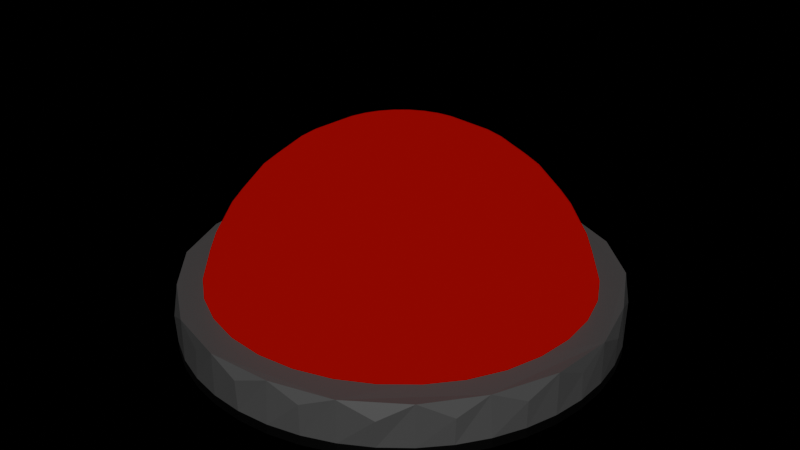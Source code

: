 # Source: LED.blend  (saved by Blender 4.3.32; exported with 4.5.12 LTS)
import bpy
from mathutils import Matrix  # noqa: F401  (used for matrix-valued properties, if any)

bpy.ops.wm.read_factory_settings(use_empty=True)
scene = bpy.context.scene
scene.name = 'Scene'

# ---- collections
col_collection = bpy.data.collections.new('Collection'); scene.collection.children.link(col_collection)

# ---- materials (node trees are filled in below, after node groups)
mat_material_001 = bpy.data.materials.new('Material.001')
mat_material_002 = bpy.data.materials.new('Material.002')
mat_luc = bpy.data.materials.new('luc')

# ---- material node trees
mat_material_001.use_nodes = True; mat_material_001.node_tree.nodes.clear()
_N = mat_material_001.node_tree.nodes; _L = mat_material_001.node_tree.links
n0 = _N.new('ShaderNodeBsdfPrincipled'); n0.name = 'Principled BSDF'; n0.location = (10, 300)
n0.inputs[0].default_value = (0.07651, 0.07651, 0.07651, 1.0)
n1 = _N.new('ShaderNodeOutputMaterial'); n1.name = 'Material Output'; n1.location = (300, 300)
_L.new(n0.outputs[0], n1.inputs[0])
n1.is_active_output = True
mat_material_002.use_nodes = True; mat_material_002.node_tree.nodes.clear()
_N = mat_material_002.node_tree.nodes; _L = mat_material_002.node_tree.links
n0 = _N.new('ShaderNodeBsdfPrincipled'); n0.name = 'Principled BSDF'; n0.location = (10, 300)
n0.inputs[0].default_value = (0.0, 0.0, 0.0, 1.0)
n1 = _N.new('ShaderNodeOutputMaterial'); n1.name = 'Material Output'; n1.location = (300, 300)
_L.new(n0.outputs[0], n1.inputs[0])
n1.is_active_output = True
mat_luc.use_nodes = True; mat_luc.node_tree.nodes.clear()
_N = mat_luc.node_tree.nodes; _L = mat_luc.node_tree.links
n0 = _N.new('ShaderNodeOutputMaterial'); n0.name = 'Material Output'; n0.location = (300, 300)
n1 = _N.new('ShaderNodeEmission'); n1.name = 'Emission'; n1.location = (10, 300)
n1.inputs[0].default_value = (1.0, 0.0, 0.002773, 0.9)
n1.inputs[1].default_value = 0.3
_L.new(n1.outputs[0], n0.inputs[0])
n0.is_active_output = True

# ---- world
world_world = bpy.data.worlds.new('World'); scene.world = world_world
world_world.use_nodes = True; world_world.node_tree.nodes.clear()
_N = world_world.node_tree.nodes; _L = world_world.node_tree.links
n0 = _N.new('ShaderNodeOutputWorld'); n0.name = 'World Output'; n0.location = (300, 300)
n1 = _N.new('ShaderNodeBackground'); n1.name = 'Background'; n1.location = (10, 300)
n1.inputs[0].default_value = (0.0, 0.0, 0.0, 1.0)
_L.new(n1.outputs[0], n0.inputs[0])
n0.is_active_output = True
world_world.color = (0.05088, 0.05088, 0.05088)
world_world.sun_shadow_jitter_overblur = 0.0

# ---- meshes
me_circle_004 = bpy.data.meshes.new('Circle.004')
me_circle_004.from_pydata([(-0.149, -0.9888, 0.0), (-0.2948, -0.9556, 0.0), (-0.4339, -0.901, 0.0), (-0.5633, -0.8262, 0.0), (-0.6802, -0.7331, 0.0), (-0.7818, -0.6235, 0.0), (-0.866, -0.5, 0.0), (-0.9309, -0.3653, 0.0), (-0.9749, -0.2225, 0.0), (-0.9972, -0.07473, 0.0), (-0.9972, 0.07473, 0.0), (-0.9749, 0.2225, 0.0), (-0.9309, 0.3653, 0.0), (-0.866, 0.5, 0.0), (-0.7818, 0.6235, 0.0), (-0.6802, 0.7331, 0.0), (-0.5633, 0.8262, 0.0), (-0.4339, 0.901, 0.0), (-0.2948, 0.9556, 0.0), (-0.149, 0.9888, 0.0), (0.0, 1.0, 0.0), (0.149, 0.9888, 0.0), (0.2948, 0.9556, 0.0), (0.4339, 0.901, 0.0), (0.5633, 0.8262, 0.0), (0.6802, 0.7331, 0.0), (0.7818, 0.6235, 0.0), (0.866, 0.5, 0.0), (0.9309, 0.3653, 0.0), (0.9749, 0.2225, 0.0), (0.9972, 0.07473, 0.0), (0.9972, -0.07473, 0.0), (0.9749, -0.2225, 0.0), (0.9309, -0.3653, 0.0), (0.866, -0.5, 0.0), (0.7818, -0.6235, 0.0), (0.6802, -0.7331, 0.0), (0.5633, -0.8262, 0.0), (0.4339, -0.901, 0.0), (0.2948, -0.9556, 0.0), (0.149, -0.9888, 0.0), (0.0, -1.0, 0.0), (-0.149, -0.9888, 0.2), (-0.2926, -0.9486, 0.1344), (-0.4339, -0.901, 0.2), (-0.5673, -0.8308, 0.1323), (-0.672, -0.7219, 0.1989), (-0.7888, -0.6272, 0.1305), (-0.866, -0.5, 0.2), (-0.9242, -0.3627, 0.1355), (-0.9749, -0.2225, 0.2), (-1.005, -0.07574, 0.1402), (-0.9943, 0.0713, 0.2024), (-0.9804, 0.2237, 0.133), (-0.9309, 0.3653, 0.2), (-0.8598, 0.4964, 0.1352), (-0.7818, 0.6235, 0.2), (-0.6837, 0.7424, 0.1552), (-0.5601, 0.8306, 0.1979), (-0.4348, 0.9033, 0.147), (-0.2948, 0.9556, 0.2), (-0.1436, 0.9986, 0.1495), (0.0, 1.0, 0.2), (0.1507, 0.9962, 0.1443), (0.2977, 0.9522, 0.1972), (0.4371, 0.9088, 0.138), (0.5633, 0.8262, 0.2), (0.6751, 0.7276, 0.1338), (0.7817, 0.6234, 0.1989), (0.868, 0.5027, 0.1356), (0.9208, 0.3593, 0.1956), (0.9785, 0.226, 0.1323), (0.997, 0.07472, 0.1985), (0.9927, -0.0733, 0.1264), (0.9749, -0.2225, 0.2), (0.9341, -0.367, 0.128), (0.8529, -0.5011, 0.1954), (0.7866, -0.6251, 0.1248), (0.6802, -0.7331, 0.2), (0.5721, -0.8367, 0.1297), (0.4339, -0.901, 0.2), (0.2962, -0.9595, 0.1452), (0.1485, -0.9763, 0.1986), (-0.001188, -1.006, 0.1472), (-0.149, -0.9888, -0.04638), (-0.2948, -0.9556, -0.04638), (-0.4339, -0.901, -0.04638), (-0.5633, -0.8262, -0.04638), (-0.6802, -0.7331, -0.04638), (-0.7818, -0.6235, -0.04638), (-0.866, -0.5, -0.04638), (-0.9309, -0.3653, -0.04638), (-0.9749, -0.2225, -0.04638), (-0.9972, -0.07473, -0.04638), (-0.9972, 0.07473, -0.04638), (-0.9749, 0.2225, -0.04638), (-0.9309, 0.3653, -0.04638), (-0.866, 0.5, -0.04638), (-0.7818, 0.6235, -0.04638), (-0.6802, 0.7331, -0.04638), (-0.5633, 0.8262, -0.04638), (-0.4339, 0.901, -0.04638), (-0.2948, 0.9556, -0.04638), (-0.149, 0.9888, -0.04638), (0.0, 1.0, -0.04638), (0.149, 0.9888, -0.04638), (0.2948, 0.9556, -0.04638), (0.4339, 0.901, -0.04638), (0.5633, 0.8262, -0.04638), (0.6802, 0.7331, -0.04638), (0.7818, 0.6235, -0.04638), (0.866, 0.5, -0.04638), (0.9309, 0.3653, -0.04638), (0.9749, 0.2225, -0.04638), (0.9972, 0.07473, -0.04638), (0.9972, -0.07473, -0.04638), (0.9749, -0.2225, -0.04638), (0.9309, -0.3653, -0.04638), (0.866, -0.5, -0.04638), (0.7818, -0.6235, -0.04638), (0.6802, -0.7331, -0.04638), (0.5633, -0.8262, -0.04638), (0.4339, -0.901, -0.04638), (0.2948, -0.9556, -0.04638), (0.149, -0.9888, -0.04638), (0.0, -1.0, -0.04638)], [], [(21, 22, 106, 105), (83, 82, 81, 80, 79, 78, 77, 76, 75, 74, 73, 72, 71, 70, 69, 68, 67, 66, 65, 64, 63, 62, 61, 60, 59, 58, 57, 56, 55, 54, 53, 52, 51, 50, 49, 48, 47, 46, 45, 44, 43, 42), (38, 37, 79, 80), (25, 24, 66, 67), (10, 9, 51, 52), (11, 10, 52, 53), (39, 38, 80, 81), (26, 25, 67, 68), (21, 20, 62, 63), (12, 11, 53, 54), (40, 39, 81, 82), (27, 26, 68, 69), (13, 12, 54, 55), (41, 40, 82, 83), (28, 27, 69, 70), (14, 13, 55, 56), (0, 41, 83, 42), (29, 28, 70, 71), (15, 14, 56, 57), (1, 0, 42, 43), (30, 29, 71, 72), (16, 15, 57, 58), (2, 1, 43, 44), (31, 30, 72, 73), (17, 16, 58, 59), (3, 2, 44, 45), (32, 31, 73, 74), (18, 17, 59, 60), (4, 3, 45, 46), (33, 32, 74, 75), (19, 18, 60, 61), (5, 4, 46, 47), (34, 33, 75, 76), (20, 19, 61, 62), (6, 5, 47, 48), (35, 34, 76, 77), (22, 21, 63, 64), (7, 6, 48, 49), (36, 35, 77, 78), (23, 22, 64, 65), (8, 7, 49, 50), (37, 36, 78, 79), (24, 23, 65, 66), (9, 8, 50, 51), (125, 84, 85, 86, 87, 88, 89, 90, 91, 92, 93, 94, 95, 96, 97, 98, 99, 100, 101, 102, 103, 104, 105, 106, 107, 108, 109, 110, 111, 112, 113, 114, 115, 116, 117, 118, 119, 120, 121, 122, 123, 124), (6, 7, 91, 90), (35, 36, 120, 119), (22, 23, 107, 106), (7, 8, 92, 91), (36, 37, 121, 120), (23, 24, 108, 107), (8, 9, 93, 92), (37, 38, 122, 121), (24, 25, 109, 108), (9, 10, 94, 93), (10, 11, 95, 94), (38, 39, 123, 122), (25, 26, 110, 109), (20, 21, 105, 104), (11, 12, 96, 95), (39, 40, 124, 123), (26, 27, 111, 110), (12, 13, 97, 96), (40, 41, 125, 124), (27, 28, 112, 111), (13, 14, 98, 97), (41, 0, 84, 125), (28, 29, 113, 112), (14, 15, 99, 98), (0, 1, 85, 84), (29, 30, 114, 113), (15, 16, 100, 99), (1, 2, 86, 85), (30, 31, 115, 114), (16, 17, 101, 100), (2, 3, 87, 86), (31, 32, 116, 115), (17, 18, 102, 101), (3, 4, 88, 87), (32, 33, 117, 116), (18, 19, 103, 102), (4, 5, 89, 88), (33, 34, 118, 117), (19, 20, 104, 103), (5, 6, 90, 89), (34, 35, 119, 118)])
me_circle_004.polygons.foreach_set('material_index', [1, 0, 0, 0, 0, 0, 0, 0, 0, 0, 0, 0, 0, 0, 0, 0, 0, 0, 0, 0, 0, 0, 0, 0, 0, 0, 0, 0, 0, 0, 0, 0, 0, 0, 0, 0, 0, 0, 0, 0, 0, 0, 0, 0, 1, 1, 1, 1, 1, 1, 1, 1, 1, 1, 1, 1, 1, 1, 1, 1, 1, 1, 1, 1, 1, 1, 1, 1, 1, 1, 1, 1, 1, 1, 1, 1, 1, 1, 1, 1, 1, 1, 1, 1, 1, 1])
_uv = me_circle_004.uv_layers.new(name='UVMap')
_uv.uv.foreach_set('vector', [0.5745, 0.9944, 0.6474, 0.9778, 0.6474, 0.9778, 0.5745, 0.9944, 0.5, 0.0, 0.5745, 0.005585, 0.6474, 0.02221, 0.7169, 0.04952, 0.7817, 0.08688, 0.8401, 0.1335, 0.8909, 0.1883, 0.933, 0.25, 0.9654, 0.3173, 0.9875, 0.3887, 0.9986, 0.4626, 0.9986, 0.5374, 0.9875, 0.6113, 0.9654, 0.6827, 0.933, 0.75, 0.8909, 0.8117, 0.8401, 0.8665, 0.7817, 0.9131, 0.7169, 0.9505, 0.6474, 0.9778, 0.5745, 0.9944, 0.5, 1.0, 0.4255, 0.9944, 0.3526, 0.9778, 0.2831, 0.9505, 0.2183, 0.9131, 0.1599, 0.8665, 0.1091, 0.8117, 0.06699, 0.75, 0.03456, 0.6827, 0.01254, 0.6113, 0.001398, 0.5374, 0.001398, 0.4626, 0.01254, 0.3887, 0.03456, 0.3173, 0.06699, 0.25, 0.1091, 0.1883, 0.1599, 0.1335, 0.2183, 0.08688, 0.2831, 0.04952, 0.3526, 0.02221, 0.4255, 0.005585, 0.7169, 0.04952, 0.7817, 0.08688, 0.7817, 0.08688, 0.7169, 0.04952, 0.8401, 0.8665, 0.7817, 0.9131, 0.7817, 0.9131, 0.8401, 0.8665, 0.001398, 0.5374, 0.001398, 0.4626, 0.001398, 0.4626, 0.001398, 0.5374, 0.01254, 0.6113, 0.001398, 0.5374, 0.001398, 0.5374, 0.01254, 0.6113, 0.6474, 0.02221, 0.7169, 0.04952, 0.7169, 0.04952, 0.6474, 0.02221, 0.8909, 0.8117, 0.8401, 0.8665, 0.8401, 0.8665, 0.8909, 0.8117, 0.5745, 0.9944, 0.5, 1.0, 0.5, 1.0, 0.5745, 0.9944, 0.03456, 0.6827, 0.01254, 0.6113, 0.01254, 0.6113, 0.03456, 0.6827, 0.5745, 0.005585, 0.6474, 0.02221, 0.6474, 0.02221, 0.5745, 0.005585, 0.933, 0.75, 0.8909, 0.8117, 0.8909, 0.8117, 0.933, 0.75, 0.06699, 0.75, 0.03456, 0.6827, 0.03456, 0.6827, 0.06699, 0.75, 0.5, 0.0, 0.5745, 0.005585, 0.5745, 0.005585, 0.5, 0.0, 0.9654, 0.6827, 0.933, 0.75, 0.933, 0.75, 0.9654, 0.6827, 0.1091, 0.8117, 0.06699, 0.75, 0.06699, 0.75, 0.1091, 0.8117, 0.4255, 0.005585, 0.5, 0.0, 0.5, 0.0, 0.4255, 0.005585, 0.9875, 0.6113, 0.9654, 0.6827, 0.9654, 0.6827, 0.9875, 0.6113, 0.1599, 0.8665, 0.1091, 0.8117, 0.1091, 0.8117, 0.1599, 0.8665, 0.3526, 0.02221, 0.4255, 0.005585, 0.4255, 0.005585, 0.3526, 0.02221, 0.9986, 0.5374, 0.9875, 0.6113, 0.9875, 0.6113, 0.9986, 0.5374, 0.2183, 0.9131, 0.1599, 0.8665, 0.1599, 0.8665, 0.2183, 0.9131, 0.2831, 0.04952, 0.3526, 0.02221, 0.3526, 0.02221, 0.2831, 0.04952, 0.9986, 0.4626, 0.9986, 0.5374, 0.9986, 0.5374, 0.9986, 0.4626, 0.2831, 0.9505, 0.2183, 0.9131, 0.2183, 0.9131, 0.2831, 0.9505, 0.2183, 0.08688, 0.2831, 0.04952, 0.2831, 0.04952, 0.2183, 0.08688, 0.9875, 0.3887, 0.9986, 0.4626, 0.9986, 0.4626, 0.9875, 0.3887, 0.3526, 0.9778, 0.2831, 0.9505, 0.2831, 0.9505, 0.3526, 0.9778, 0.1599, 0.1335, 0.2183, 0.08688, 0.2183, 0.08688, 0.1599, 0.1335, 0.9654, 0.3173, 0.9875, 0.3887, 0.9875, 0.3887, 0.9654, 0.3173, 0.4255, 0.9944, 0.3526, 0.9778, 0.3526, 0.9778, 0.4255, 0.9944, 0.1091, 0.1883, 0.1599, 0.1335, 0.1599, 0.1335, 0.1091, 0.1883, 0.933, 0.25, 0.9654, 0.3173, 0.9654, 0.3173, 0.933, 0.25, 0.5, 1.0, 0.4255, 0.9944, 0.4255, 0.9944, 0.5, 1.0, 0.06699, 0.25, 0.1091, 0.1883, 0.1091, 0.1883, 0.06699, 0.25, 0.8909, 0.1883, 0.933, 0.25, 0.933, 0.25, 0.8909, 0.1883, 0.6474, 0.9778, 0.5745, 0.9944, 0.5745, 0.9944, 0.6474, 0.9778, 0.03456, 0.3173, 0.06699, 0.25, 0.06699, 0.25, 0.03456, 0.3173, 0.8401, 0.1335, 0.8909, 0.1883, 0.8909, 0.1883, 0.8401, 0.1335, 0.7169, 0.9505, 0.6474, 0.9778, 0.6474, 0.9778, 0.7169, 0.9505, 0.01254, 0.3887, 0.03456, 0.3173, 0.03456, 0.3173, 0.01254, 0.3887, 0.7817, 0.08688, 0.8401, 0.1335, 0.8401, 0.1335, 0.7817, 0.08688, 0.7817, 0.9131, 0.7169, 0.9505, 0.7169, 0.9505, 0.7817, 0.9131, 0.001398, 0.4626, 0.01254, 0.3887, 0.01254, 0.3887, 0.001398, 0.4626, 0.5, 0.0, 0.4255, 0.005585, 0.3526, 0.02221, 0.2831, 0.04952, 0.2183, 0.08688, 0.1599, 0.1335, 0.1091, 0.1883, 0.06699, 0.25, 0.03456, 0.3173, 0.01254, 0.3887, 0.001398, 0.4626, 0.001398, 0.5374, 0.01254, 0.6113, 0.03456, 0.6827, 0.06699, 0.75, 0.1091, 0.8117, 0.1599, 0.8665, 0.2183, 0.9131, 0.2831, 0.9505, 0.3526, 0.9778, 0.4255, 0.9944, 0.5, 1.0, 0.5745, 0.9944, 0.6474, 0.9778, 0.7169, 0.9505, 0.7817, 0.9131, 0.8401, 0.8665, 0.8909, 0.8117, 0.933, 0.75, 0.9654, 0.6827, 0.9875, 0.6113, 0.9986, 0.5374, 0.9986, 0.4626, 0.9875, 0.3887, 0.9654, 0.3173, 0.933, 0.25, 0.8909, 0.1883, 0.8401, 0.1335, 0.7817, 0.08688, 0.7169, 0.04952, 0.6474, 0.02221, 0.5745, 0.005585, 0.06699, 0.25, 0.03456, 0.3173, 0.03456, 0.3173, 0.06699, 0.25, 0.8909, 0.1883, 0.8401, 0.1335, 0.8401, 0.1335, 0.8909, 0.1883, 0.6474, 0.9778, 0.7169, 0.9505, 0.7169, 0.9505, 0.6474, 0.9778, 0.03456, 0.3173, 0.01254, 0.3887, 0.01254, 0.3887, 0.03456, 0.3173, 0.8401, 0.1335, 0.7817, 0.08688, 0.7817, 0.08688, 0.8401, 0.1335, 0.7169, 0.9505, 0.7817, 0.9131, 0.7817, 0.9131, 0.7169, 0.9505, 0.01254, 0.3887, 0.001398, 0.4626, 0.001398, 0.4626, 0.01254, 0.3887, 0.7817, 0.08688, 0.7169, 0.04952, 0.7169, 0.04952, 0.7817, 0.08688, 0.7817, 0.9131, 0.8401, 0.8665, 0.8401, 0.8665, 0.7817, 0.9131, 0.001398, 0.4626, 0.001398, 0.5374, 0.001398, 0.5374, 0.001398, 0.4626, 0.001398, 0.5374, 0.01254, 0.6113, 0.01254, 0.6113, 0.001398, 0.5374, 0.7169, 0.04952, 0.6474, 0.02221, 0.6474, 0.02221, 0.7169, 0.04952, 0.8401, 0.8665, 0.8909, 0.8117, 0.8909, 0.8117, 0.8401, 0.8665, 0.5, 1.0, 0.5745, 0.9944, 0.5745, 0.9944, 0.5, 1.0, 0.01254, 0.6113, 0.03456, 0.6827, 0.03456, 0.6827, 0.01254, 0.6113, 0.6474, 0.02221, 0.5745, 0.005585, 0.5745, 0.005585, 0.6474, 0.02221, 0.8909, 0.8117, 0.933, 0.75, 0.933, 0.75, 0.8909, 0.8117, 0.03456, 0.6827, 0.06699, 0.75, 0.06699, 0.75, 0.03456, 0.6827, 0.5745, 0.005585, 0.5, 0.0, 0.5, 0.0, 0.5745, 0.005585, 0.933, 0.75, 0.9654, 0.6827, 0.9654, 0.6827, 0.933, 0.75, 0.06699, 0.75, 0.1091, 0.8117, 0.1091, 0.8117, 0.06699, 0.75, 0.5, 0.0, 0.4255, 0.005585, 0.4255, 0.005585, 0.5, 0.0, 0.9654, 0.6827, 0.9875, 0.6113, 0.9875, 0.6113, 0.9654, 0.6827, 0.1091, 0.8117, 0.1599, 0.8665, 0.1599, 0.8665, 0.1091, 0.8117, 0.4255, 0.005585, 0.3526, 0.02221, 0.3526, 0.02221, 0.4255, 0.005585, 0.9875, 0.6113, 0.9986, 0.5374, 0.9986, 0.5374, 0.9875, 0.6113, 0.1599, 0.8665, 0.2183, 0.9131, 0.2183, 0.9131, 0.1599, 0.8665, 0.3526, 0.02221, 0.2831, 0.04952, 0.2831, 0.04952, 0.3526, 0.02221, 0.9986, 0.5374, 0.9986, 0.4626, 0.9986, 0.4626, 0.9986, 0.5374, 0.2183, 0.9131, 0.2831, 0.9505, 0.2831, 0.9505, 0.2183, 0.9131, 0.2831, 0.04952, 0.2183, 0.08688, 0.2183, 0.08688, 0.2831, 0.04952, 0.9986, 0.4626, 0.9875, 0.3887, 0.9875, 0.3887, 0.9986, 0.4626, 0.2831, 0.9505, 0.3526, 0.9778, 0.3526, 0.9778, 0.2831, 0.9505, 0.2183, 0.08688, 0.1599, 0.1335, 0.1599, 0.1335, 0.2183, 0.08688, 0.9875, 0.3887, 0.9654, 0.3173, 0.9654, 0.3173, 0.9875, 0.3887, 0.3526, 0.9778, 0.4255, 0.9944, 0.4255, 0.9944, 0.3526, 0.9778, 0.1599, 0.1335, 0.1091, 0.1883, 0.1091, 0.1883, 0.1599, 0.1335, 0.9654, 0.3173, 0.933, 0.25, 0.933, 0.25, 0.9654, 0.3173, 0.4255, 0.9944, 0.5, 1.0, 0.5, 1.0, 0.4255, 0.9944, 0.1091, 0.1883, 0.06699, 0.25, 0.06699, 0.25, 0.1091, 0.1883, 0.933, 0.25, 0.8909, 0.1883, 0.8909, 0.1883, 0.933, 0.25])
_ca = me_circle_004.color_attributes.new('Attribute', 'BYTE_COLOR', 'CORNER')
_ca.data.foreach_set('color', [1.0, 1.0, 1.0, 1.0, 1.0, 1.0, 1.0, 1.0, 1.0, 1.0, 1.0, 1.0, 1.0, 1.0, 1.0, 1.0, 1.0, 1.0, 1.0, 1.0, 1.0, 1.0, 1.0, 1.0, 1.0, 1.0, 1.0, 1.0, 1.0, 1.0, 1.0, 1.0, 1.0, 1.0, 1.0, 1.0, 1.0, 1.0, 1.0, 1.0, 1.0, 1.0, 1.0, 1.0, 1.0, 1.0, 1.0, 1.0, 1.0, 1.0, 1.0, 1.0, 1.0, 1.0, 1.0, 1.0, 1.0, 1.0, 1.0, 1.0, 1.0, 1.0, 1.0, 1.0, 1.0, 1.0, 1.0, 1.0, 1.0, 1.0, 1.0, 1.0, 1.0, 1.0, 1.0, 1.0, 1.0, 1.0, 1.0, 1.0, 1.0, 1.0, 1.0, 1.0, 1.0, 1.0, 1.0, 1.0, 1.0, 1.0, 1.0, 1.0, 1.0, 1.0, 1.0, 1.0, 1.0, 1.0, 1.0, 1.0, 1.0, 1.0, 1.0, 1.0, 1.0, 1.0, 1.0, 1.0, 1.0, 1.0, 1.0, 1.0, 1.0, 1.0, 1.0, 1.0, 1.0, 1.0, 1.0, 1.0, 1.0, 1.0, 1.0, 1.0, 0.0, 0.0, 0.0, 1.0, 0.0, 0.0, 0.0, 1.0, 1.0, 1.0, 1.0, 1.0, 1.0, 1.0, 1.0, 1.0, 1.0, 1.0, 1.0, 1.0, 1.0, 1.0, 1.0, 1.0, 1.0, 1.0, 1.0, 1.0, 1.0, 1.0, 1.0, 1.0, 1.0, 1.0, 1.0, 1.0, 1.0, 1.0, 1.0, 1.0, 1.0, 1.0, 1.0, 1.0, 1.0, 1.0, 1.0, 1.0, 1.0, 1.0, 1.0, 1.0, 1.0, 1.0, 1.0, 1.0, 1.0, 1.0, 1.0, 1.0, 1.0, 1.0, 1.0, 1.0, 1.0, 1.0, 1.0, 1.0, 1.0, 1.0, 1.0, 1.0, 1.0, 1.0, 1.0, 1.0, 1.0, 1.0, 1.0, 1.0, 1.0, 1.0, 1.0, 1.0, 1.0, 1.0, 1.0, 1.0, 1.0, 1.0, 1.0, 1.0, 1.0, 1.0, 1.0, 1.0, 1.0, 1.0, 1.0, 1.0, 1.0, 1.0, 1.0, 1.0, 1.0, 1.0, 1.0, 1.0, 1.0, 1.0, 1.0, 1.0, 1.0, 1.0, 1.0, 1.0, 1.0, 1.0, 1.0, 1.0, 1.0, 1.0, 1.0, 1.0, 1.0, 1.0, 1.0, 1.0, 1.0, 1.0, 1.0, 1.0, 1.0, 1.0, 1.0, 1.0, 1.0, 1.0, 1.0, 1.0, 1.0, 1.0, 1.0, 1.0, 1.0, 1.0, 1.0, 1.0, 1.0, 1.0, 1.0, 1.0, 1.0, 1.0, 1.0, 1.0, 1.0, 1.0, 1.0, 1.0, 1.0, 1.0, 1.0, 1.0, 1.0, 1.0, 1.0, 1.0, 1.0, 1.0, 1.0, 1.0, 1.0, 1.0, 1.0, 1.0, 1.0, 1.0, 1.0, 1.0, 1.0, 1.0, 1.0, 1.0, 1.0, 1.0, 1.0, 1.0, 1.0, 1.0, 1.0, 1.0, 1.0, 1.0, 1.0, 1.0, 1.0, 1.0, 1.0, 1.0, 1.0, 1.0, 1.0, 1.0, 1.0, 1.0, 1.0, 1.0, 1.0, 1.0, 1.0, 1.0, 1.0, 1.0, 1.0, 1.0, 1.0, 1.0, 1.0, 1.0, 1.0, 1.0, 1.0, 1.0, 1.0, 1.0, 1.0, 1.0, 1.0, 1.0, 1.0, 1.0, 0.0, 0.0, 0.0, 1.0, 1.0, 1.0, 1.0, 1.0, 1.0, 1.0, 1.0, 1.0, 1.0, 1.0, 1.0, 1.0, 1.0, 1.0, 1.0, 1.0, 1.0, 1.0, 1.0, 1.0, 1.0, 1.0, 1.0, 1.0, 1.0, 1.0, 1.0, 1.0, 1.0, 1.0, 1.0, 1.0, 1.0, 1.0, 1.0, 1.0, 1.0, 1.0, 1.0, 1.0, 0.0, 0.0, 0.0, 1.0, 0.0, 0.0, 0.0, 1.0, 1.0, 1.0, 1.0, 1.0, 1.0, 1.0, 1.0, 1.0, 1.0, 1.0, 1.0, 1.0, 1.0, 1.0, 1.0, 1.0, 1.0, 1.0, 1.0, 1.0, 1.0, 1.0, 1.0, 1.0, 1.0, 1.0, 1.0, 1.0, 1.0, 1.0, 1.0, 1.0, 1.0, 1.0, 1.0, 1.0, 1.0, 1.0, 1.0, 1.0, 0.0, 0.0, 0.0, 1.0, 1.0, 1.0, 1.0, 1.0, 1.0, 1.0, 1.0, 1.0, 1.0, 1.0, 1.0, 1.0, 1.0, 1.0, 1.0, 1.0, 1.0, 1.0, 1.0, 1.0, 1.0, 1.0, 1.0, 1.0, 1.0, 1.0, 1.0, 1.0, 1.0, 1.0, 1.0, 1.0, 1.0, 1.0, 1.0, 1.0, 1.0, 1.0, 1.0, 1.0, 1.0, 1.0, 1.0, 1.0, 1.0, 1.0, 1.0, 1.0, 1.0, 1.0, 1.0, 1.0, 1.0, 1.0, 1.0, 1.0, 1.0, 1.0, 1.0, 1.0, 1.0, 1.0, 1.0, 1.0, 1.0, 1.0, 1.0, 1.0, 1.0, 1.0, 1.0, 1.0, 1.0, 1.0, 1.0, 1.0, 1.0, 1.0, 1.0, 1.0, 1.0, 1.0, 1.0, 1.0, 1.0, 1.0, 1.0, 1.0, 1.0, 1.0, 1.0, 1.0, 1.0, 1.0, 1.0, 1.0, 1.0, 1.0, 1.0, 1.0, 1.0, 1.0, 1.0, 1.0, 1.0, 1.0, 1.0, 1.0, 1.0, 1.0, 1.0, 1.0, 1.0, 1.0, 1.0, 1.0, 1.0, 1.0, 1.0, 1.0, 1.0, 1.0, 1.0, 1.0, 1.0, 1.0, 1.0, 1.0, 1.0, 1.0, 1.0, 1.0, 1.0, 1.0, 1.0, 1.0, 1.0, 1.0, 1.0, 1.0, 1.0, 1.0, 1.0, 1.0, 1.0, 1.0, 1.0, 1.0, 1.0, 1.0, 1.0, 1.0, 1.0, 1.0, 1.0, 1.0, 1.0, 1.0, 1.0, 1.0, 1.0, 1.0, 1.0, 1.0, 1.0, 1.0, 1.0, 1.0, 1.0, 1.0, 1.0, 1.0, 1.0, 1.0, 1.0, 1.0, 1.0, 1.0, 1.0, 1.0, 1.0, 1.0, 1.0, 1.0, 1.0, 1.0, 1.0, 1.0, 1.0, 1.0, 1.0, 1.0, 1.0, 1.0, 1.0, 1.0, 1.0, 1.0, 1.0, 1.0, 1.0, 1.0, 1.0, 1.0, 1.0, 1.0, 1.0, 1.0, 1.0, 1.0, 1.0, 1.0, 1.0, 1.0, 1.0, 1.0, 1.0, 1.0, 1.0, 1.0, 1.0, 1.0, 1.0, 1.0, 1.0, 1.0, 1.0, 1.0, 1.0, 1.0, 1.0, 1.0, 1.0, 1.0, 1.0, 1.0, 1.0, 1.0, 1.0, 1.0, 1.0, 1.0, 1.0, 1.0, 1.0, 1.0, 1.0, 1.0, 1.0, 1.0, 1.0, 1.0, 1.0, 1.0, 1.0, 1.0, 1.0, 1.0, 1.0, 1.0, 1.0, 1.0, 1.0, 1.0, 1.0, 1.0, 1.0, 1.0, 1.0, 1.0, 1.0, 1.0, 1.0, 1.0, 1.0, 1.0, 1.0, 1.0, 1.0, 1.0, 1.0, 1.0, 1.0, 1.0, 1.0, 1.0, 1.0, 1.0, 1.0, 1.0, 1.0, 1.0, 1.0, 1.0, 1.0, 1.0, 1.0, 1.0, 1.0, 1.0, 1.0, 1.0, 1.0, 1.0, 1.0, 1.0, 1.0, 1.0, 1.0, 1.0, 1.0, 1.0, 1.0, 1.0, 1.0, 1.0, 1.0, 1.0, 1.0, 1.0, 1.0, 1.0, 1.0, 1.0, 1.0, 1.0, 1.0, 1.0, 1.0, 1.0, 1.0, 1.0, 1.0, 1.0, 1.0, 1.0, 1.0, 1.0, 1.0, 1.0, 1.0, 1.0, 1.0, 1.0, 1.0, 1.0, 1.0, 1.0, 1.0, 1.0, 1.0, 1.0, 1.0, 1.0, 1.0, 1.0, 1.0, 1.0, 1.0, 1.0, 1.0, 1.0, 1.0, 1.0, 1.0, 1.0, 1.0, 1.0, 1.0, 1.0, 1.0, 1.0, 1.0, 1.0, 1.0, 1.0, 1.0, 1.0, 1.0, 1.0, 1.0, 1.0, 1.0, 1.0, 1.0, 1.0, 1.0, 1.0, 1.0, 1.0, 1.0, 1.0, 1.0, 1.0, 1.0, 1.0, 1.0, 1.0, 1.0, 1.0, 1.0, 1.0, 1.0, 1.0, 1.0, 1.0, 1.0, 1.0, 1.0, 1.0, 1.0, 1.0, 1.0, 1.0, 1.0, 1.0, 1.0, 1.0, 1.0, 1.0, 1.0, 1.0, 1.0, 1.0, 1.0, 1.0, 1.0, 1.0, 1.0, 1.0, 1.0, 1.0, 1.0, 1.0, 1.0, 1.0, 1.0, 1.0, 1.0, 1.0, 1.0, 1.0, 1.0, 1.0, 1.0, 1.0, 1.0, 1.0, 1.0, 1.0, 1.0, 1.0, 1.0, 1.0, 1.0, 1.0, 1.0, 1.0, 1.0, 1.0, 1.0, 1.0, 1.0, 1.0, 1.0, 1.0, 1.0, 1.0, 1.0, 1.0, 1.0, 1.0, 1.0, 1.0, 1.0, 1.0, 1.0, 1.0, 1.0, 1.0, 1.0, 1.0, 1.0, 1.0, 1.0, 1.0, 1.0, 1.0, 1.0, 1.0, 1.0, 1.0, 1.0, 1.0, 1.0, 1.0, 1.0, 1.0, 1.0, 1.0, 1.0, 1.0, 1.0, 1.0, 1.0, 1.0, 1.0, 1.0, 1.0, 1.0, 1.0, 1.0, 1.0, 1.0, 1.0, 1.0, 1.0, 1.0, 1.0, 1.0, 1.0, 1.0, 1.0, 1.0, 1.0, 1.0, 1.0, 1.0, 1.0, 1.0, 1.0, 1.0, 1.0, 1.0, 1.0, 1.0, 1.0, 1.0, 1.0, 1.0, 1.0, 1.0, 1.0, 1.0, 1.0, 1.0, 1.0, 1.0, 1.0, 1.0, 1.0, 1.0, 1.0, 1.0, 1.0, 1.0, 1.0, 1.0, 1.0, 1.0, 1.0, 1.0, 1.0, 1.0, 1.0, 1.0, 1.0, 1.0, 1.0, 1.0, 1.0, 1.0, 1.0, 1.0, 1.0, 1.0, 1.0, 1.0, 1.0, 1.0, 1.0, 1.0, 1.0, 1.0, 1.0, 1.0, 1.0, 1.0, 1.0, 1.0, 1.0, 1.0, 1.0, 1.0, 1.0, 1.0, 1.0, 1.0, 1.0, 1.0, 1.0, 1.0, 1.0, 1.0, 1.0, 1.0, 1.0, 1.0, 1.0, 1.0, 1.0, 1.0, 1.0, 1.0, 1.0, 1.0, 1.0, 1.0, 1.0, 1.0, 1.0, 1.0, 1.0, 1.0, 1.0, 1.0, 1.0, 1.0, 1.0, 1.0, 1.0, 1.0, 1.0, 1.0, 1.0, 1.0, 1.0, 1.0, 1.0, 1.0, 1.0, 1.0, 1.0, 1.0, 1.0, 1.0, 1.0, 1.0, 1.0, 1.0, 1.0, 1.0, 1.0, 1.0, 1.0, 1.0, 1.0, 1.0, 1.0, 1.0, 1.0, 1.0, 1.0, 1.0, 1.0, 1.0, 1.0, 1.0, 1.0, 1.0, 1.0, 1.0, 1.0, 1.0, 1.0, 1.0, 1.0, 1.0, 1.0, 1.0, 1.0, 1.0, 1.0, 1.0, 1.0, 1.0, 1.0, 1.0, 1.0, 1.0, 1.0, 1.0, 1.0, 1.0, 1.0, 1.0, 1.0, 1.0, 1.0, 1.0, 1.0, 1.0, 1.0, 1.0, 1.0, 1.0, 1.0, 1.0, 1.0, 1.0, 1.0, 1.0, 1.0, 1.0, 1.0, 1.0, 1.0, 1.0, 1.0, 1.0, 1.0, 1.0, 1.0, 1.0, 1.0, 1.0, 1.0, 1.0, 1.0, 1.0, 1.0, 1.0, 1.0, 1.0, 1.0, 1.0, 1.0, 1.0, 1.0, 1.0, 1.0, 1.0, 1.0, 1.0, 1.0, 1.0, 1.0, 1.0, 1.0, 1.0, 1.0, 1.0, 1.0, 1.0, 1.0, 1.0, 1.0, 1.0, 1.0, 1.0, 1.0, 1.0, 1.0, 1.0, 1.0, 1.0, 1.0, 1.0, 1.0, 1.0, 1.0, 1.0, 1.0, 1.0, 1.0, 1.0, 1.0, 1.0, 1.0, 1.0, 1.0, 1.0, 1.0, 1.0, 1.0, 1.0, 1.0, 1.0, 1.0, 1.0, 1.0, 1.0, 1.0, 1.0, 1.0, 1.0, 1.0, 1.0, 1.0, 1.0, 1.0, 1.0, 1.0, 1.0, 1.0, 1.0, 1.0, 1.0, 1.0, 1.0, 1.0, 1.0, 1.0, 1.0, 1.0, 1.0, 1.0, 1.0, 1.0, 1.0, 1.0, 1.0, 1.0, 1.0, 1.0, 1.0, 1.0, 1.0, 1.0, 1.0, 1.0, 1.0, 1.0, 1.0, 1.0, 1.0, 1.0, 1.0, 1.0, 1.0, 1.0, 1.0, 1.0, 1.0, 1.0, 1.0, 1.0, 1.0, 1.0, 1.0, 1.0, 1.0, 1.0, 1.0, 1.0, 1.0, 1.0, 1.0, 1.0, 1.0, 1.0, 1.0, 1.0, 1.0, 1.0, 1.0, 1.0, 1.0, 1.0, 1.0, 1.0, 1.0, 1.0, 1.0, 1.0, 1.0, 1.0, 1.0, 1.0, 1.0, 1.0, 1.0, 1.0, 1.0, 1.0, 1.0, 1.0, 1.0, 1.0, 1.0, 1.0, 1.0, 1.0, 1.0, 1.0, 1.0, 1.0, 1.0, 1.0, 1.0, 1.0, 1.0, 1.0, 1.0, 1.0, 1.0, 1.0, 1.0, 1.0, 1.0, 1.0, 1.0, 1.0, 1.0, 1.0, 1.0, 1.0, 1.0, 1.0, 1.0, 1.0, 1.0, 1.0, 1.0, 1.0, 1.0, 1.0, 1.0, 1.0, 1.0, 1.0, 1.0, 1.0, 1.0, 1.0, 1.0, 1.0, 1.0, 1.0, 1.0, 1.0, 1.0, 1.0, 1.0, 1.0, 1.0, 1.0, 1.0, 1.0, 1.0, 1.0, 1.0, 1.0, 1.0, 1.0, 1.0, 1.0, 1.0, 1.0, 1.0, 1.0, 1.0, 1.0, 1.0, 1.0, 1.0, 1.0, 1.0, 1.0, 1.0, 1.0, 1.0, 1.0, 1.0, 1.0, 1.0, 1.0, 1.0, 1.0, 1.0, 1.0, 1.0, 1.0, 1.0, 1.0, 1.0, 1.0, 1.0, 1.0, 1.0, 1.0, 1.0, 1.0, 1.0, 1.0, 1.0, 1.0, 1.0, 1.0, 1.0, 1.0, 1.0, 1.0, 1.0, 1.0, 1.0, 1.0, 1.0, 1.0, 1.0, 1.0, 1.0, 1.0, 1.0, 1.0, 1.0, 1.0, 1.0, 1.0, 1.0, 1.0, 1.0, 1.0, 1.0, 1.0, 1.0, 1.0, 1.0, 1.0, 1.0, 1.0, 1.0, 1.0, 1.0, 1.0, 1.0, 1.0, 1.0, 1.0, 1.0, 1.0, 1.0, 1.0, 1.0, 1.0, 1.0, 1.0, 1.0, 1.0, 1.0, 1.0, 1.0, 1.0, 1.0, 1.0, 1.0, 1.0, 1.0, 1.0, 1.0, 1.0, 1.0, 1.0, 1.0, 1.0, 1.0, 1.0, 1.0, 1.0, 1.0, 1.0, 1.0, 1.0, 1.0, 1.0, 1.0, 1.0, 1.0, 1.0, 1.0, 1.0, 1.0, 1.0, 1.0, 1.0, 1.0, 1.0, 1.0, 1.0, 1.0, 1.0, 1.0, 1.0, 1.0, 1.0, 1.0, 1.0, 1.0, 1.0, 1.0, 1.0, 1.0, 1.0, 1.0, 1.0, 1.0, 1.0, 1.0, 1.0, 1.0, 1.0, 1.0, 1.0, 1.0, 1.0, 1.0, 1.0, 1.0, 1.0, 1.0, 1.0, 1.0, 1.0, 1.0, 1.0, 1.0, 1.0, 1.0, 1.0, 1.0, 1.0, 1.0, 1.0, 1.0, 1.0, 1.0, 1.0, 1.0, 1.0, 1.0, 1.0, 1.0, 1.0, 1.0, 1.0, 1.0, 1.0, 1.0, 1.0, 1.0, 1.0, 1.0, 1.0, 1.0, 1.0, 1.0, 1.0, 1.0, 1.0, 1.0, 1.0, 1.0, 1.0, 1.0, 1.0, 1.0, 1.0, 1.0, 1.0, 1.0, 1.0, 1.0, 1.0, 1.0, 1.0, 1.0, 1.0, 1.0, 1.0, 1.0, 1.0, 1.0, 1.0, 1.0, 1.0, 1.0, 1.0, 1.0, 1.0, 1.0, 1.0, 1.0, 1.0, 1.0, 1.0, 1.0, 1.0, 1.0, 1.0, 1.0, 1.0, 1.0, 1.0, 1.0, 1.0, 1.0, 1.0, 1.0, 1.0, 1.0, 1.0, 1.0, 1.0, 1.0, 1.0, 1.0, 1.0, 1.0, 1.0, 1.0, 1.0, 1.0, 1.0, 1.0, 1.0, 1.0, 1.0, 1.0])
me_circle_004.materials.append(mat_material_001)
me_circle_004.materials.append(mat_material_002)
me_circle_004.update()
me_sphere = bpy.data.meshes.new('Sphere')
me_sphere.from_pydata([(0.0, 0.5, 0.7483), (0.0, 0.7483, 0.5), (0.0, 0.8315, 0.3444), (0.0, 0.8827, 0.1756), (0.0, 0.9, 0.0), (0.03425, 0.1722, 0.8827), (0.06719, 0.3378, 0.8315), (0.09755, 0.4904, 0.7483), (0.1242, 0.6242, 0.6364), (0.146, 0.7339, 0.5), (0.1622, 0.8155, 0.3444), (0.1722, 0.8657, 0.1756), (0.1756, 0.8827, 0.0), (0.06719, 0.1622, 0.8827), (0.1318, 0.3182, 0.8315), (0.1913, 0.462, 0.7483), (0.2435, 0.588, 0.6364), (0.2864, 0.6914, 0.5), (0.3182, 0.7682, 0.3444), (0.3378, 0.8155, 0.1756), (0.3444, 0.8315, 0.0), (0.09755, 0.146, 0.8827), (0.1913, 0.2864, 0.8315), (0.2778, 0.4157, 0.7483), (0.3536, 0.5291, 0.6364), (0.4157, 0.6222, 0.5), (0.462, 0.6914, 0.3444), (0.4904, 0.7339, 0.1756), (0.5, 0.7483, 0.0), (0.1242, 0.1242, 0.8827), (0.2435, 0.2435, 0.8315), (0.3536, 0.3536, 0.7483), (0.45, 0.45, 0.6364), (0.5291, 0.5291, 0.5), (0.588, 0.588, 0.3444), (0.6242, 0.6242, 0.1756), (0.146, 0.09755, 0.8827), (0.2864, 0.1913, 0.8315), (0.4157, 0.2778, 0.7483), (0.5291, 0.3536, 0.6364), (0.6222, 0.4157, 0.5), (0.6914, 0.462, 0.3444), (0.7339, 0.4904, 0.1756), (0.7483, 0.5, 0.0), (0.1622, 0.06719, 0.8827), (0.3182, 0.1318, 0.8315), (0.462, 0.1913, 0.7483), (0.588, 0.2435, 0.6364), (0.6914, 0.2864, 0.5), (0.7682, 0.3182, 0.3444), (0.8155, 0.3378, 0.1756), (0.8315, 0.3444, 0.0), (0.1722, 0.03425, 0.8827), (0.3378, 0.06719, 0.8315), (0.4904, 0.09755, 0.7483), (0.6242, 0.1242, 0.6364), (0.7339, 0.146, 0.5), (0.8155, 0.1622, 0.3444), (0.8657, 0.1722, 0.1756), (0.8827, 0.1756, 0.0), (0.1756, -3.725e-09, 0.8827), (0.3444, -1.49e-08, 0.8315), (0.5, -5.96e-08, 0.7483), (0.6364, 1.49e-08, 0.6364), (0.7483, -8.941e-08, 0.5), (0.8315, -2.98e-08, 0.3444), (0.8827, -5.96e-08, 0.1756), (0.9, 2.98e-08, 0.0), (0.1722, -0.03425, 0.8827), (0.3378, -0.06719, 0.8315), (0.4904, -0.09755, 0.7483), (0.6242, -0.1242, 0.6364), (0.7339, -0.146, 0.5), (0.8155, -0.1622, 0.3444), (0.8657, -0.1722, 0.1756), (0.8827, -0.1756, 0.0), (0.1622, -0.06719, 0.8827), (0.3182, -0.1318, 0.8315), (0.462, -0.1913, 0.7483), (0.588, -0.2435, 0.6364), (0.6914, -0.2864, 0.5), (0.7682, -0.3182, 0.3444), (0.8155, -0.3378, 0.1756), (0.146, -0.09755, 0.8827), (0.2864, -0.1913, 0.8315), (0.4157, -0.2778, 0.7483), (0.5291, -0.3536, 0.6364), (0.6222, -0.4157, 0.5), (0.6914, -0.462, 0.3444), (0.7339, -0.4904, 0.1756), (0.1242, -0.1242, 0.8827), (0.2435, -0.2435, 0.8315), (0.3536, -0.3536, 0.7483), (0.45, -0.45, 0.6364), (0.5291, -0.5291, 0.5), (0.588, -0.588, 0.3444), (0.6242, -0.6242, 0.1756), (0.6364, -0.6364, 0.0), (0.09755, -0.146, 0.8827), (0.1913, -0.2864, 0.8315), (0.2778, -0.4157, 0.7483), (0.3536, -0.5291, 0.6364), (0.4157, -0.6222, 0.5), (0.462, -0.6914, 0.3444), (0.4904, -0.7339, 0.1756), (0.5, -0.7483, 0.0), (0.06719, -0.1622, 0.8827), (0.1318, -0.3182, 0.8315), (0.1913, -0.462, 0.7483), (0.2435, -0.588, 0.6364), (0.2864, -0.6914, 0.5), (0.3182, -0.7682, 0.3444), (0.3378, -0.8155, 0.1756), (0.3444, -0.8315, 0.0), (0.03425, -0.1722, 0.8827), (0.06719, -0.3378, 0.8315), (0.09755, -0.4904, 0.7483), (0.1242, -0.6242, 0.6364), (0.146, -0.7339, 0.5), (0.1622, -0.8155, 0.3444), (0.1722, -0.8657, 0.1756), (0.1756, -0.8827, 0.0), (-1.49e-08, -0.1756, 0.8827), (-4.47e-08, -0.3444, 0.8315), (-5.96e-08, -0.5, 0.7483), (0.0, -0.6364, 0.6364), (-1.639e-07, -0.7483, 0.5), (-1.043e-07, -0.8315, 0.3444), (-8.941e-08, -0.8827, 0.1756), (-4.47e-08, -0.9, 0.0), (-0.03425, -0.1722, 0.8827), (-0.06719, -0.3378, 0.8315), (-0.09755, -0.4904, 0.7483), (-0.1242, -0.6242, 0.6364), (-0.146, -0.7339, 0.5), (-0.1622, -0.8155, 0.3444), (-0.1722, -0.8657, 0.1756), (-0.1756, -0.8827, 0.0), (-0.06719, -0.1622, 0.8827), (-0.1318, -0.3182, 0.8315), (-0.1913, -0.462, 0.7483), (-0.2435, -0.588, 0.6364), (-0.2864, -0.6914, 0.5), (-0.3182, -0.7682, 0.3444), (-0.3378, -0.8155, 0.1756), (-0.3444, -0.8315, 0.0), (-0.09755, -0.146, 0.8827), (-0.1913, -0.2864, 0.8315), (-0.2778, -0.4157, 0.7483), (-0.3536, -0.5291, 0.6364), (-0.4157, -0.6222, 0.5), (-0.462, -0.6914, 0.3444), (-0.4904, -0.7339, 0.1756), (-0.5, -0.7483, 0.0), (-0.1242, -0.1242, 0.8827), (-0.2435, -0.2435, 0.8315), (-0.3536, -0.3536, 0.7483), (-0.45, -0.45, 0.6364), (-0.5291, -0.5291, 0.5), (-0.588, -0.588, 0.3444), (-0.6242, -0.6242, 0.1756), (-0.6364, -0.6364, 0.0), (0.0, 0.0, 0.9), (-0.146, -0.09755, 0.8827), (-0.2864, -0.1913, 0.8315), (-0.4157, -0.2778, 0.7483), (-0.5291, -0.3536, 0.6364), (-0.6222, -0.4157, 0.5), (-0.6914, -0.462, 0.3444), (-0.7339, -0.4904, 0.1756), (-0.7483, -0.5, 0.0), (-0.1622, -0.06719, 0.8827), (-0.3182, -0.1318, 0.8315), (-0.462, -0.1913, 0.7483), (-0.588, -0.2435, 0.6364), (-0.6914, -0.2864, 0.5), (-0.7682, -0.3182, 0.3444), (-0.8155, -0.3378, 0.1756), (-0.8315, -0.3444, 0.0), (-0.1722, -0.03425, 0.8827), (-0.3378, -0.06719, 0.8315), (-0.4904, -0.09755, 0.7483), (-0.6242, -0.1242, 0.6364), (-0.7339, -0.146, 0.5), (-0.8155, -0.1622, 0.3444), (-0.8657, -0.1722, 0.1756), (-0.8827, -0.1756, 0.0), (-0.1756, 1.863e-08, 0.8827), (-0.3444, 3.725e-08, 0.8315), (-0.5, 9.686e-08, 0.7483), (-0.6364, 7.451e-09, 0.6364), (-0.7483, 2.682e-07, 0.5), (-0.8315, 1.49e-07, 0.3444), (-0.8827, 8.941e-08, 0.1756), (-0.9, 2.086e-07, 0.0), (-0.1722, 0.03425, 0.8827), (-0.3378, 0.06719, 0.8315), (-0.4904, 0.09755, 0.7483), (-0.6242, 0.1242, 0.6364), (-0.7339, 0.146, 0.5), (-0.8155, 0.1622, 0.3444), (-0.8657, 0.1722, 0.1756), (-0.1622, 0.06719, 0.8827), (-0.3182, 0.1318, 0.8315), (-0.462, 0.1913, 0.7483), (-0.588, 0.2435, 0.6364), (-0.6914, 0.2864, 0.5), (-0.7682, 0.3182, 0.3444), (-0.8155, 0.3378, 0.1756), (-0.8315, 0.3444, 0.0), (-0.146, 0.09755, 0.8827), (-0.2864, 0.1913, 0.8315), (-0.4157, 0.2778, 0.7483), (-0.5291, 0.3536, 0.6364), (-0.6222, 0.4157, 0.5), (-0.6914, 0.462, 0.3444), (-0.7339, 0.4904, 0.1756), (-0.7483, 0.5, 0.0), (-0.1242, 0.1242, 0.8827), (-0.2435, 0.2435, 0.8315), (-0.3536, 0.3536, 0.7483), (-0.45, 0.45, 0.6364), (-0.5291, 0.5291, 0.5), (-0.588, 0.588, 0.3444), (-0.6242, 0.6242, 0.1756), (-0.6364, 0.6364, 0.0), (-0.09755, 0.146, 0.8827), (-0.1913, 0.2864, 0.8315), (-0.2778, 0.4157, 0.7483), (-0.3536, 0.5291, 0.6364), (-0.4157, 0.6222, 0.5), (-0.462, 0.6914, 0.3444), (-0.4904, 0.7339, 0.1756), (-0.5, 0.7483, 0.0), (-0.06719, 0.1622, 0.8827), (-0.1318, 0.3182, 0.8315), (-0.1913, 0.462, 0.7483), (-0.2435, 0.588, 0.6364), (-0.2864, 0.6914, 0.5), (-0.3182, 0.7682, 0.3444), (-0.3378, 0.8155, 0.1756), (-0.3444, 0.8315, 0.0), (-0.03425, 0.1722, 0.8827), (-0.06719, 0.3378, 0.8315), (-0.09755, 0.4904, 0.7483), (-0.1242, 0.6242, 0.6364), (-0.146, 0.7339, 0.5), (-0.1622, 0.8155, 0.3444), (-0.1722, 0.8657, 0.1756), (-0.1756, 0.8827, 0.0), (2.235e-08, 0.1756, 0.8827), (5.96e-08, 0.3444, 0.8315), (1.49e-08, 0.6364, 0.6364), (0.0, 0.8914, 0.08779), (0.1739, 0.8742, 0.08779), (0.3411, 0.8235, 0.08779), (0.4952, 0.7411, 0.08779), (0.6303, 0.6303, 0.08779), (0.7411, 0.4952, 0.08779), (0.8235, 0.3411, 0.08779), (0.8742, 0.1739, 0.08779), (0.8914, -1.49e-08, 0.08779), (0.8742, -0.1739, 0.08779), (0.8235, -0.3411, 0.08779), (0.7411, -0.4952, 0.08779), (0.6303, -0.6303, 0.08779), (0.4952, -0.7411, 0.08779), (0.3411, -0.8235, 0.08779), (0.1739, -0.8742, 0.08779), (-6.706e-08, -0.8914, 0.08779), (-0.1739, -0.8742, 0.08779), (-0.3411, -0.8235, 0.08779), (-0.4952, -0.7411, 0.08779), (-0.6303, -0.6303, 0.08779), (-0.7411, -0.4952, 0.08779), (-0.8235, -0.3411, 0.08779), (-0.8742, -0.1739, 0.08779), (-0.8914, 1.49e-07, 0.08779), (-0.8742, 0.1739, 0.08779), (-0.8235, 0.3411, 0.08779), (-0.7411, 0.4952, 0.08779), (-0.6303, 0.6303, 0.08779), (-0.4952, 0.7411, 0.08779), (-0.3411, 0.8235, 0.08779), (-0.1739, 0.8742, 0.08779), (0.0, 0.8957, 0.0439), (0.1747, 0.8785, 0.0439), (0.3428, 0.8275, 0.0439), (0.4976, 0.7447, 0.0439), (0.6333, 0.6333, 0.0439), (0.7447, 0.4976, 0.0439), (0.8275, 0.3428, 0.0439), (0.8785, 0.1747, 0.0439), (0.8957, 7.451e-09, 0.0439), (0.8785, -0.1747, 0.0439), (0.7447, -0.4976, 0.0439), (0.6333, -0.6333, 0.0439), (0.4976, -0.7447, 0.0439), (0.3428, -0.8275, 0.0439), (0.1747, -0.8785, 0.0439), (-5.588e-08, -0.8957, 0.0439), (-0.1747, -0.8785, 0.0439), (-0.3428, -0.8275, 0.0439), (-0.4976, -0.7447, 0.0439), (-0.6333, -0.6333, 0.0439), (-0.7447, -0.4976, 0.0439), (-0.8275, -0.3428, 0.0439), (-0.8785, -0.1747, 0.0439), (-0.8957, 1.788e-07, 0.0439), (-0.8785, 0.1747, 0.0439), (-0.8275, 0.3428, 0.0439), (-0.7447, 0.4976, 0.0439), (-0.6333, 0.6333, 0.0439), (-0.4976, 0.7447, 0.0439), (-0.3428, 0.8275, 0.0439), (-0.1747, 0.8785, 0.0439), (0.0, 0.8935, 0.06584), (0.1743, 0.8763, 0.06584), (0.3419, 0.8255, 0.06584), (0.4964, 0.7429, 0.06584), (0.6318, 0.6318, 0.06584), (0.7429, 0.4964, 0.06584), (0.8255, 0.3419, 0.06584), (0.8763, 0.1743, 0.06584), (0.8935, -3.725e-09, 0.06584), (0.8763, -0.1743, 0.06584), (0.8255, -0.3419, 0.06584), (0.7429, -0.4964, 0.06584), (0.6318, -0.6318, 0.06584), (0.4964, -0.7429, 0.06584), (0.3419, -0.8255, 0.06584), (0.1743, -0.8763, 0.06584), (-6.147e-08, -0.8935, 0.06584), (-0.1743, -0.8763, 0.06584), (-0.3419, -0.8255, 0.06584), (-0.4964, -0.7429, 0.06584), (-0.6318, -0.6318, 0.06584), (-0.7429, -0.4964, 0.06584), (-0.8255, -0.3419, 0.06584), (-0.8763, -0.1743, 0.06584), (-0.8935, 1.639e-07, 0.06584), (-0.8763, 0.1743, 0.06584), (-0.8255, 0.3419, 0.06584), (-0.7429, 0.4964, 0.06584), (-0.6318, 0.6318, 0.06584), (-0.4964, 0.7429, 0.06584), (-0.3419, 0.8255, 0.06584), (-0.1743, 0.8763, 0.06584), (0.0, 0.887, 0.1317), (0.1731, 0.87, 0.1317), (0.3395, 0.8195, 0.1317), (0.4928, 0.7375, 0.1317), (0.6272, 0.6272, 0.1317), (0.7375, 0.4928, 0.1317), (0.8195, 0.3395, 0.1317), (0.87, 0.1731, 0.1317), (0.887, -3.725e-08, 0.1317), (0.87, -0.1731, 0.1317), (0.8195, -0.3395, 0.1317), (0.7375, -0.4928, 0.1317), (0.6272, -0.6272, 0.1317), (0.4928, -0.7375, 0.1317), (0.3395, -0.8195, 0.1317), (0.1731, -0.87, 0.1317), (-7.823e-08, -0.887, 0.1317), (-0.1731, -0.87, 0.1317), (-0.3395, -0.8195, 0.1317), (-0.4928, -0.7375, 0.1317), (-0.6272, -0.6272, 0.1317), (-0.7375, -0.4928, 0.1317), (-0.8195, -0.3395, 0.1317), (-0.87, -0.1731, 0.1317), (-0.887, 1.192e-07, 0.1317), (-0.87, 0.1731, 0.1317), (-0.8195, 0.3395, 0.1317), (-0.7375, 0.4928, 0.1317), (-0.6272, 0.6272, 0.1317), (-0.4928, 0.7375, 0.1317), (-0.3395, 0.8195, 0.1317), (-0.1731, 0.87, 0.1317), (0.0, 0.8892, 0.1097), (0.1735, 0.8721, 0.1097), (0.3403, 0.8215, 0.1097), (0.494, 0.7393, 0.1097), (0.6288, 0.6288, 0.1097), (0.7393, 0.494, 0.1097), (0.8215, 0.3403, 0.1097), (0.8721, 0.1735, 0.1097), (0.8892, -2.608e-08, 0.1097), (0.8721, -0.1735, 0.1097), (0.8215, -0.3403, 0.1097), (0.7393, -0.494, 0.1097), (0.6288, -0.6288, 0.1097), (0.494, -0.7393, 0.1097), (0.3403, -0.8215, 0.1097), (0.1735, -0.8721, 0.1097), (-7.264e-08, -0.8892, 0.1097), (-0.1735, -0.8721, 0.1097), (-0.3403, -0.8215, 0.1097), (-0.494, -0.7393, 0.1097), (-0.6288, -0.6288, 0.1097), (-0.7393, -0.494, 0.1097), (-0.8215, -0.3403, 0.1097), (-0.8721, -0.1735, 0.1097), (-0.8892, 1.341e-07, 0.1097), (-0.8721, 0.1735, 0.1097), (-0.8215, 0.3403, 0.1097), (-0.7393, 0.494, 0.1097), (-0.6288, 0.6288, 0.1097), (-0.494, 0.7393, 0.1097), (-0.3403, 0.8215, 0.1097), (-0.1735, 0.8721, 0.1097), (0.0, 0.8978, 0.02195), (0.1752, 0.8806, 0.02195), (0.3436, 0.8295, 0.02195), (0.4988, 0.7465, 0.02195), (0.6349, 0.6349, 0.02195), (0.7465, 0.4988, 0.02195), (0.8295, 0.3436, 0.02195), (0.8806, 0.1752, 0.02195), (0.8978, 1.863e-08, 0.02195), (0.8806, -0.1752, 0.02195), (0.7465, -0.4988, 0.02195), (0.6349, -0.6349, 0.02195), (0.4988, -0.7465, 0.02195), (0.3436, -0.8295, 0.02195), (0.1752, -0.8806, 0.02195), (-5.029e-08, -0.8978, 0.02195), (-0.1752, -0.8806, 0.02195), (-0.3436, -0.8295, 0.02195), (-0.4988, -0.7465, 0.02195), (-0.6349, -0.6349, 0.02195), (-0.7465, -0.4988, 0.02195), (-0.8295, -0.3436, 0.02195), (-0.8806, -0.1752, 0.02195), (-0.8978, 1.937e-07, 0.02195), (-0.8295, 0.3436, 0.02195), (-0.7465, 0.4988, 0.02195), (-0.6349, 0.6349, 0.02195), (-0.4988, 0.7465, 0.02195), (-0.3436, 0.8295, 0.02195), (-0.1752, 0.8806, 0.02195)], [], [(0, 251, 6, 7), (252, 0, 7, 8), (1, 252, 8, 9), (2, 1, 9, 10), (3, 2, 10, 11), (348, 3, 11, 349), (250, 162, 5), (251, 250, 5, 6), (6, 5, 13, 14), (7, 6, 14, 15), (8, 7, 15, 16), (9, 8, 16, 17), (10, 9, 17, 18), (11, 10, 18, 19), (349, 11, 19, 350), (5, 162, 13), (18, 17, 25, 26), (19, 18, 26, 27), (350, 19, 27, 351), (13, 162, 21), (14, 13, 21, 22), (15, 14, 22, 23), (16, 15, 23, 24), (17, 16, 24, 25), (23, 22, 30, 31), (24, 23, 31, 32), (25, 24, 32, 33), (26, 25, 33, 34), (27, 26, 34, 35), (351, 27, 35, 352), (21, 162, 29), (22, 21, 29, 30), (35, 34, 41, 42), (352, 35, 42, 353), (29, 162, 36), (30, 29, 36, 37), (31, 30, 37, 38), (32, 31, 38, 39), (33, 32, 39, 40), (34, 33, 40, 41), (38, 37, 45, 46), (39, 38, 46, 47), (40, 39, 47, 48), (41, 40, 48, 49), (42, 41, 49, 50), (353, 42, 50, 354), (36, 162, 44), (37, 36, 44, 45), (50, 49, 57, 58), (354, 50, 58, 355), (44, 162, 52), (45, 44, 52, 53), (46, 45, 53, 54), (47, 46, 54, 55), (48, 47, 55, 56), (49, 48, 56, 57), (55, 54, 62, 63), (56, 55, 63, 64), (57, 56, 64, 65), (58, 57, 65, 66), (355, 58, 66, 356), (52, 162, 60), (53, 52, 60, 61), (54, 53, 61, 62), (356, 66, 74, 357), (60, 162, 68), (61, 60, 68, 69), (62, 61, 69, 70), (63, 62, 70, 71), (64, 63, 71, 72), (65, 64, 72, 73), (66, 65, 73, 74), (72, 71, 79, 80), (73, 72, 80, 81), (74, 73, 81, 82), (357, 74, 82, 358), (68, 162, 76), (69, 68, 76, 77), (70, 69, 77, 78), (71, 70, 78, 79), (76, 162, 83), (77, 76, 83, 84), (78, 77, 84, 85), (79, 78, 85, 86), (80, 79, 86, 87), (81, 80, 87, 88), (82, 81, 88, 89), (358, 82, 89, 359), (87, 86, 93, 94), (88, 87, 94, 95), (89, 88, 95, 96), (359, 89, 96, 360), (83, 162, 90), (84, 83, 90, 91), (85, 84, 91, 92), (86, 85, 92, 93), (91, 90, 98, 99), (92, 91, 99, 100), (93, 92, 100, 101), (94, 93, 101, 102), (95, 94, 102, 103), (96, 95, 103, 104), (360, 96, 104, 361), (90, 162, 98), (103, 102, 110, 111), (104, 103, 111, 112), (361, 104, 112, 362), (98, 162, 106), (99, 98, 106, 107), (100, 99, 107, 108), (101, 100, 108, 109), (102, 101, 109, 110), (107, 106, 114, 115), (108, 107, 115, 116), (109, 108, 116, 117), (110, 109, 117, 118), (111, 110, 118, 119), (112, 111, 119, 120), (362, 112, 120, 363), (106, 162, 114), (119, 118, 126, 127), (120, 119, 127, 128), (363, 120, 128, 364), (114, 162, 122), (115, 114, 122, 123), (116, 115, 123, 124), (117, 116, 124, 125), (118, 117, 125, 126), (124, 123, 131, 132), (125, 124, 132, 133), (126, 125, 133, 134), (127, 126, 134, 135), (128, 127, 135, 136), (364, 128, 136, 365), (122, 162, 130), (123, 122, 130, 131), (136, 135, 143, 144), (365, 136, 144, 366), (130, 162, 138), (131, 130, 138, 139), (132, 131, 139, 140), (133, 132, 140, 141), (134, 133, 141, 142), (135, 134, 142, 143), (141, 140, 148, 149), (142, 141, 149, 150), (143, 142, 150, 151), (144, 143, 151, 152), (366, 144, 152, 367), (138, 162, 146), (139, 138, 146, 147), (140, 139, 147, 148), (367, 152, 160, 368), (146, 162, 154), (147, 146, 154, 155), (148, 147, 155, 156), (149, 148, 156, 157), (150, 149, 157, 158), (151, 150, 158, 159), (152, 151, 159, 160), (157, 156, 165, 166), (158, 157, 166, 167), (159, 158, 167, 168), (160, 159, 168, 169), (368, 160, 169, 369), (154, 162, 163), (155, 154, 163, 164), (156, 155, 164, 165), (369, 169, 177, 370), (163, 162, 171), (164, 163, 171, 172), (165, 164, 172, 173), (166, 165, 173, 174), (167, 166, 174, 175), (168, 167, 175, 176), (169, 168, 176, 177), (175, 174, 182, 183), (176, 175, 183, 184), (177, 176, 184, 185), (370, 177, 185, 371), (171, 162, 179), (172, 171, 179, 180), (173, 172, 180, 181), (174, 173, 181, 182), (179, 162, 187), (180, 179, 187, 188), (181, 180, 188, 189), (182, 181, 189, 190), (183, 182, 190, 191), (184, 183, 191, 192), (185, 184, 192, 193), (371, 185, 193, 372), (191, 190, 198, 199), (192, 191, 199, 200), (193, 192, 200, 201), (372, 193, 201, 373), (187, 162, 195), (188, 187, 195, 196), (189, 188, 196, 197), (190, 189, 197, 198), (196, 195, 202, 203), (197, 196, 203, 204), (198, 197, 204, 205), (199, 198, 205, 206), (200, 199, 206, 207), (201, 200, 207, 208), (373, 201, 208, 374), (195, 162, 202), (207, 206, 214, 215), (208, 207, 215, 216), (374, 208, 216, 375), (202, 162, 210), (203, 202, 210, 211), (204, 203, 211, 212), (205, 204, 212, 213), (206, 205, 213, 214), (212, 211, 219, 220), (213, 212, 220, 221), (214, 213, 221, 222), (215, 214, 222, 223), (216, 215, 223, 224), (375, 216, 224, 376), (210, 162, 218), (211, 210, 218, 219), (224, 223, 231, 232), (376, 224, 232, 377), (218, 162, 226), (219, 218, 226, 227), (220, 219, 227, 228), (221, 220, 228, 229), (222, 221, 229, 230), (223, 222, 230, 231), (228, 227, 235, 236), (229, 228, 236, 237), (230, 229, 237, 238), (231, 230, 238, 239), (232, 231, 239, 240), (377, 232, 240, 378), (226, 162, 234), (227, 226, 234, 235), (240, 239, 247, 248), (378, 240, 248, 379), (234, 162, 242), (235, 234, 242, 243), (236, 235, 243, 244), (237, 236, 244, 245), (238, 237, 245, 246), (239, 238, 246, 247), (245, 244, 0, 252), (246, 245, 252, 1), (247, 246, 1, 2), (248, 247, 2, 3), (379, 248, 3, 348), (242, 162, 250), (243, 242, 250, 251), (244, 243, 251, 0), (347, 284, 253, 316), (346, 283, 284, 347), (345, 282, 283, 346), (344, 281, 282, 345), (343, 280, 281, 344), (342, 279, 280, 343), (341, 278, 279, 342), (340, 277, 278, 341), (339, 276, 277, 340), (338, 275, 276, 339), (337, 274, 275, 338), (336, 273, 274, 337), (335, 272, 273, 336), (334, 271, 272, 335), (333, 270, 271, 334), (332, 269, 270, 333), (331, 268, 269, 332), (330, 267, 268, 331), (329, 266, 267, 330), (328, 265, 266, 329), (327, 264, 265, 328), (326, 263, 264, 327), (325, 262, 263, 326), (324, 261, 262, 325), (323, 260, 261, 324), (322, 259, 260, 323), (321, 258, 259, 322), (320, 257, 258, 321), (319, 256, 257, 320), (318, 255, 256, 319), (317, 254, 255, 318), (316, 253, 254, 317), (412, 285, 286, 413), (413, 286, 287, 414), (414, 287, 288, 415), (415, 288, 289, 416), (416, 289, 290, 417), (417, 290, 291, 418), (418, 291, 292, 419), (419, 292, 293, 420), (420, 293, 294, 421), (422, 295, 296, 423), (423, 296, 297, 424), (424, 297, 298, 425), (425, 298, 299, 426), (426, 299, 300, 427), (427, 300, 301, 428), (428, 301, 302, 429), (429, 302, 303, 430), (430, 303, 304, 431), (431, 304, 305, 432), (432, 305, 306, 433), (433, 306, 307, 434), (434, 307, 308, 435), (436, 310, 311, 437), (437, 311, 312, 438), (438, 312, 313, 439), (439, 313, 314, 440), (440, 314, 315, 441), (441, 315, 285, 412), (285, 316, 317, 286), (286, 317, 318, 287), (287, 318, 319, 288), (288, 319, 320, 289), (289, 320, 321, 290), (290, 321, 322, 291), (291, 322, 323, 292), (292, 323, 324, 293), (293, 324, 325, 294), (295, 327, 328, 296), (296, 328, 329, 297), (297, 329, 330, 298), (298, 330, 331, 299), (299, 331, 332, 300), (300, 332, 333, 301), (301, 333, 334, 302), (302, 334, 335, 303), (303, 335, 336, 304), (304, 336, 337, 305), (305, 337, 338, 306), (306, 338, 339, 307), (307, 339, 340, 308), (308, 340, 341, 309), (309, 341, 342, 310), (310, 342, 343, 311), (311, 343, 344, 312), (312, 344, 345, 313), (313, 345, 346, 314), (314, 346, 347, 315), (315, 347, 316, 285), (411, 379, 348, 380), (410, 378, 379, 411), (409, 377, 378, 410), (408, 376, 377, 409), (407, 375, 376, 408), (406, 374, 375, 407), (405, 373, 374, 406), (404, 372, 373, 405), (403, 371, 372, 404), (402, 370, 371, 403), (401, 369, 370, 402), (400, 368, 369, 401), (399, 367, 368, 400), (398, 366, 367, 399), (397, 365, 366, 398), (396, 364, 365, 397), (395, 363, 364, 396), (394, 362, 363, 395), (393, 361, 362, 394), (392, 360, 361, 393), (391, 359, 360, 392), (390, 358, 359, 391), (389, 357, 358, 390), (388, 356, 357, 389), (387, 355, 356, 388), (386, 354, 355, 387), (385, 353, 354, 386), (384, 352, 353, 385), (383, 351, 352, 384), (382, 350, 351, 383), (381, 349, 350, 382), (380, 348, 349, 381), (253, 380, 381, 254), (254, 381, 382, 255), (255, 382, 383, 256), (256, 383, 384, 257), (257, 384, 385, 258), (258, 385, 386, 259), (259, 386, 387, 260), (260, 387, 388, 261), (261, 388, 389, 262), (262, 389, 390, 263), (263, 390, 391, 264), (264, 391, 392, 265), (265, 392, 393, 266), (266, 393, 394, 267), (267, 394, 395, 268), (268, 395, 396, 269), (269, 396, 397, 270), (270, 397, 398, 271), (271, 398, 399, 272), (272, 399, 400, 273), (273, 400, 401, 274), (274, 401, 402, 275), (275, 402, 403, 276), (276, 403, 404, 277), (277, 404, 405, 278), (278, 405, 406, 279), (279, 406, 407, 280), (280, 407, 408, 281), (281, 408, 409, 282), (282, 409, 410, 283), (283, 410, 411, 284), (284, 411, 380, 253), (249, 441, 412, 4), (241, 440, 441, 249), (233, 439, 440, 241), (225, 438, 439, 233), (217, 437, 438, 225), (209, 436, 437, 217), (186, 434, 435, 194), (178, 433, 434, 186), (170, 432, 433, 178), (161, 431, 432, 170), (153, 430, 431, 161), (145, 429, 430, 153), (137, 428, 429, 145), (129, 427, 428, 137), (121, 426, 427, 129), (113, 425, 426, 121), (105, 424, 425, 113), (97, 423, 424, 105), (67, 420, 421, 75), (59, 419, 420, 67), (51, 418, 419, 59), (43, 417, 418, 51), (20, 414, 415, 28), (12, 413, 414, 20), (4, 412, 413, 12)])
_uv = me_sphere.uv_layers.new(name='UVMap')
_uv.uv.foreach_set('vector', [0.75, 0.8125, 0.75, 0.875, 0.7188, 0.875, 0.7188, 0.8125, 0.75, 0.75, 0.75, 0.8125, 0.7188, 0.8125, 0.7188, 0.75, 0.75, 0.6875, 0.75, 0.75, 0.7188, 0.75, 0.7188, 0.6875, 0.75, 0.625, 0.75, 0.6875, 0.7188, 0.6875, 0.7188, 0.625, 0.75, 0.5625, 0.75, 0.625, 0.7188, 0.625, 0.7188, 0.5625, 0.75, 0.5469, 0.75, 0.5625, 0.7188, 0.5625, 0.7187, 0.5469, 0.75, 0.9375, 0.7344, 1.0, 0.7188, 0.9375, 0.75, 0.875, 0.75, 0.9375, 0.7188, 0.9375, 0.7188, 0.875, 0.7188, 0.875, 0.7188, 0.9375, 0.6875, 0.9375, 0.6875, 0.875, 0.7188, 0.8125, 0.7188, 0.875, 0.6875, 0.875, 0.6875, 0.8125, 0.7188, 0.75, 0.7188, 0.8125, 0.6875, 0.8125, 0.6875, 0.75, 0.7188, 0.6875, 0.7188, 0.75, 0.6875, 0.75, 0.6875, 0.6875, 0.7188, 0.625, 0.7188, 0.6875, 0.6875, 0.6875, 0.6875, 0.625, 0.7188, 0.5625, 0.7188, 0.625, 0.6875, 0.625, 0.6875, 0.5625, 0.7187, 0.5469, 0.7188, 0.5625, 0.6875, 0.5625, 0.6875, 0.5469, 0.7188, 0.9375, 0.7031, 1.0, 0.6875, 0.9375, 0.6875, 0.625, 0.6875, 0.6875, 0.6562, 0.6875, 0.6562, 0.625, 0.6875, 0.5625, 0.6875, 0.625, 0.6562, 0.625, 0.6562, 0.5625, 0.6875, 0.5469, 0.6875, 0.5625, 0.6562, 0.5625, 0.6562, 0.5469, 0.6875, 0.9375, 0.6719, 1.0, 0.6562, 0.9375, 0.6875, 0.875, 0.6875, 0.9375, 0.6562, 0.9375, 0.6562, 0.875, 0.6875, 0.8125, 0.6875, 0.875, 0.6562, 0.875, 0.6562, 0.8125, 0.6875, 0.75, 0.6875, 0.8125, 0.6562, 0.8125, 0.6562, 0.75, 0.6875, 0.6875, 0.6875, 0.75, 0.6562, 0.75, 0.6562, 0.6875, 0.6562, 0.8125, 0.6562, 0.875, 0.625, 0.875, 0.625, 0.8125, 0.6562, 0.75, 0.6562, 0.8125, 0.625, 0.8125, 0.625, 0.75, 0.6562, 0.6875, 0.6562, 0.75, 0.625, 0.75, 0.625, 0.6875, 0.6562, 0.625, 0.6562, 0.6875, 0.625, 0.6875, 0.625, 0.625, 0.6562, 0.5625, 0.6562, 0.625, 0.625, 0.625, 0.625, 0.5625, 0.6562, 0.5469, 0.6562, 0.5625, 0.625, 0.5625, 0.625, 0.5469, 0.6562, 0.9375, 0.6406, 1.0, 0.625, 0.9375, 0.6562, 0.875, 0.6562, 0.9375, 0.625, 0.9375, 0.625, 0.875, 0.625, 0.5625, 0.625, 0.625, 0.5938, 0.625, 0.5938, 0.5625, 0.625, 0.5469, 0.625, 0.5625, 0.5938, 0.5625, 0.5938, 0.5469, 0.625, 0.9375, 0.6094, 1.0, 0.5938, 0.9375, 0.625, 0.875, 0.625, 0.9375, 0.5938, 0.9375, 0.5938, 0.875, 0.625, 0.8125, 0.625, 0.875, 0.5938, 0.875, 0.5938, 0.8125, 0.625, 0.75, 0.625, 0.8125, 0.5938, 0.8125, 0.5938, 0.75, 0.625, 0.6875, 0.625, 0.75, 0.5938, 0.75, 0.5938, 0.6875, 0.625, 0.625, 0.625, 0.6875, 0.5938, 0.6875, 0.5938, 0.625, 0.5938, 0.8125, 0.5938, 0.875, 0.5625, 0.875, 0.5625, 0.8125, 0.5938, 0.75, 0.5938, 0.8125, 0.5625, 0.8125, 0.5625, 0.75, 0.5938, 0.6875, 0.5938, 0.75, 0.5625, 0.75, 0.5625, 0.6875, 0.5938, 0.625, 0.5938, 0.6875, 0.5625, 0.6875, 0.5625, 0.625, 0.5938, 0.5625, 0.5938, 0.625, 0.5625, 0.625, 0.5625, 0.5625, 0.5938, 0.5469, 0.5938, 0.5625, 0.5625, 0.5625, 0.5625, 0.5469, 0.5938, 0.9375, 0.5781, 1.0, 0.5625, 0.9375, 0.5938, 0.875, 0.5938, 0.9375, 0.5625, 0.9375, 0.5625, 0.875, 0.5625, 0.5625, 0.5625, 0.625, 0.5312, 0.625, 0.5312, 0.5625, 0.5625, 0.5469, 0.5625, 0.5625, 0.5312, 0.5625, 0.5312, 0.5469, 0.5625, 0.9375, 0.5469, 1.0, 0.5312, 0.9375, 0.5625, 0.875, 0.5625, 0.9375, 0.5312, 0.9375, 0.5312, 0.875, 0.5625, 0.8125, 0.5625, 0.875, 0.5312, 0.875, 0.5312, 0.8125, 0.5625, 0.75, 0.5625, 0.8125, 0.5312, 0.8125, 0.5312, 0.75, 0.5625, 0.6875, 0.5625, 0.75, 0.5312, 0.75, 0.5312, 0.6875, 0.5625, 0.625, 0.5625, 0.6875, 0.5312, 0.6875, 0.5312, 0.625, 0.5312, 0.75, 0.5312, 0.8125, 0.5, 0.8125, 0.5, 0.75, 0.5312, 0.6875, 0.5312, 0.75, 0.5, 0.75, 0.5, 0.6875, 0.5312, 0.625, 0.5312, 0.6875, 0.5, 0.6875, 0.5, 0.625, 0.5312, 0.5625, 0.5312, 0.625, 0.5, 0.625, 0.5, 0.5625, 0.5312, 0.5469, 0.5312, 0.5625, 0.5, 0.5625, 0.5, 0.5469, 0.5312, 0.9375, 0.5156, 1.0, 0.5, 0.9375, 0.5312, 0.875, 0.5312, 0.9375, 0.5, 0.9375, 0.5, 0.875, 0.5312, 0.8125, 0.5312, 0.875, 0.5, 0.875, 0.5, 0.8125, 0.5, 0.5469, 0.5, 0.5625, 0.4688, 0.5625, 0.4688, 0.5469, 0.5, 0.9375, 0.4844, 1.0, 0.4688, 0.9375, 0.5, 0.875, 0.5, 0.9375, 0.4688, 0.9375, 0.4688, 0.875, 0.5, 0.8125, 0.5, 0.875, 0.4688, 0.875, 0.4687, 0.8125, 0.5, 0.75, 0.5, 0.8125, 0.4687, 0.8125, 0.4688, 0.75, 0.5, 0.6875, 0.5, 0.75, 0.4688, 0.75, 0.4687, 0.6875, 0.5, 0.625, 0.5, 0.6875, 0.4687, 0.6875, 0.4688, 0.625, 0.5, 0.5625, 0.5, 0.625, 0.4688, 0.625, 0.4688, 0.5625, 0.4687, 0.6875, 0.4688, 0.75, 0.4375, 0.75, 0.4375, 0.6875, 0.4688, 0.625, 0.4687, 0.6875, 0.4375, 0.6875, 0.4375, 0.625, 0.4688, 0.5625, 0.4688, 0.625, 0.4375, 0.625, 0.4375, 0.5625, 0.4688, 0.5469, 0.4688, 0.5625, 0.4375, 0.5625, 0.4375, 0.5469, 0.4688, 0.9375, 0.4531, 1.0, 0.4375, 0.9375, 0.4688, 0.875, 0.4688, 0.9375, 0.4375, 0.9375, 0.4375, 0.875, 0.4687, 0.8125, 0.4688, 0.875, 0.4375, 0.875, 0.4375, 0.8125, 0.4688, 0.75, 0.4687, 0.8125, 0.4375, 0.8125, 0.4375, 0.75, 0.4375, 0.9375, 0.4219, 1.0, 0.4062, 0.9375, 0.4375, 0.875, 0.4375, 0.9375, 0.4062, 0.9375, 0.4062, 0.875, 0.4375, 0.8125, 0.4375, 0.875, 0.4062, 0.875, 0.4062, 0.8125, 0.4375, 0.75, 0.4375, 0.8125, 0.4062, 0.8125, 0.4062, 0.75, 0.4375, 0.6875, 0.4375, 0.75, 0.4062, 0.75, 0.4062, 0.6875, 0.4375, 0.625, 0.4375, 0.6875, 0.4062, 0.6875, 0.4062, 0.625, 0.4375, 0.5625, 0.4375, 0.625, 0.4062, 0.625, 0.4062, 0.5625, 0.4375, 0.5469, 0.4375, 0.5625, 0.4062, 0.5625, 0.4063, 0.5469, 0.4062, 0.6875, 0.4062, 0.75, 0.375, 0.75, 0.375, 0.6875, 0.4062, 0.625, 0.4062, 0.6875, 0.375, 0.6875, 0.375, 0.625, 0.4062, 0.5625, 0.4062, 0.625, 0.375, 0.625, 0.375, 0.5625, 0.4063, 0.5469, 0.4062, 0.5625, 0.375, 0.5625, 0.375, 0.5469, 0.4062, 0.9375, 0.3906, 1.0, 0.375, 0.9375, 0.4062, 0.875, 0.4062, 0.9375, 0.375, 0.9375, 0.375, 0.875, 0.4062, 0.8125, 0.4062, 0.875, 0.375, 0.875, 0.375, 0.8125, 0.4062, 0.75, 0.4062, 0.8125, 0.375, 0.8125, 0.375, 0.75, 0.375, 0.875, 0.375, 0.9375, 0.3438, 0.9375, 0.3438, 0.875, 0.375, 0.8125, 0.375, 0.875, 0.3438, 0.875, 0.3438, 0.8125, 0.375, 0.75, 0.375, 0.8125, 0.3438, 0.8125, 0.3438, 0.75, 0.375, 0.6875, 0.375, 0.75, 0.3438, 0.75, 0.3438, 0.6875, 0.375, 0.625, 0.375, 0.6875, 0.3438, 0.6875, 0.3438, 0.625, 0.375, 0.5625, 0.375, 0.625, 0.3438, 0.625, 0.3438, 0.5625, 0.375, 0.5469, 0.375, 0.5625, 0.3438, 0.5625, 0.3438, 0.5469, 0.375, 0.9375, 0.3594, 1.0, 0.3438, 0.9375, 0.3438, 0.625, 0.3438, 0.6875, 0.3125, 0.6875, 0.3125, 0.625, 0.3438, 0.5625, 0.3438, 0.625, 0.3125, 0.625, 0.3125, 0.5625, 0.3438, 0.5469, 0.3438, 0.5625, 0.3125, 0.5625, 0.3125, 0.5469, 0.3438, 0.9375, 0.3281, 1.0, 0.3125, 0.9375, 0.3438, 0.875, 0.3438, 0.9375, 0.3125, 0.9375, 0.3125, 0.875, 0.3438, 0.8125, 0.3438, 0.875, 0.3125, 0.875, 0.3125, 0.8125, 0.3438, 0.75, 0.3438, 0.8125, 0.3125, 0.8125, 0.3125, 0.75, 0.3438, 0.6875, 0.3438, 0.75, 0.3125, 0.75, 0.3125, 0.6875, 0.3125, 0.875, 0.3125, 0.9375, 0.2812, 0.9375, 0.2812, 0.875, 0.3125, 0.8125, 0.3125, 0.875, 0.2812, 0.875, 0.2812, 0.8125, 0.3125, 0.75, 0.3125, 0.8125, 0.2812, 0.8125, 0.2812, 0.75, 0.3125, 0.6875, 0.3125, 0.75, 0.2812, 0.75, 0.2812, 0.6875, 0.3125, 0.625, 0.3125, 0.6875, 0.2812, 0.6875, 0.2812, 0.625, 0.3125, 0.5625, 0.3125, 0.625, 0.2812, 0.625, 0.2812, 0.5625, 0.3125, 0.5469, 0.3125, 0.5625, 0.2812, 0.5625, 0.2812, 0.5469, 0.3125, 0.9375, 0.2969, 1.0, 0.2812, 0.9375, 0.2812, 0.625, 0.2812, 0.6875, 0.25, 0.6875, 0.25, 0.625, 0.2812, 0.5625, 0.2812, 0.625, 0.25, 0.625, 0.25, 0.5625, 0.2812, 0.5469, 0.2812, 0.5625, 0.25, 0.5625, 0.25, 0.5469, 0.2812, 0.9375, 0.2656, 1.0, 0.25, 0.9375, 0.2812, 0.875, 0.2812, 0.9375, 0.25, 0.9375, 0.25, 0.875, 0.2812, 0.8125, 0.2812, 0.875, 0.25, 0.875, 0.25, 0.8125, 0.2812, 0.75, 0.2812, 0.8125, 0.25, 0.8125, 0.25, 0.75, 0.2812, 0.6875, 0.2812, 0.75, 0.25, 0.75, 0.25, 0.6875, 0.25, 0.8125, 0.25, 0.875, 0.2188, 0.875, 0.2188, 0.8125, 0.25, 0.75, 0.25, 0.8125, 0.2188, 0.8125, 0.2188, 0.75, 0.25, 0.6875, 0.25, 0.75, 0.2188, 0.75, 0.2187, 0.6875, 0.25, 0.625, 0.25, 0.6875, 0.2187, 0.6875, 0.2188, 0.625, 0.25, 0.5625, 0.25, 0.625, 0.2188, 0.625, 0.2188, 0.5625, 0.25, 0.5469, 0.25, 0.5625, 0.2188, 0.5625, 0.2188, 0.5469, 0.25, 0.9375, 0.2344, 1.0, 0.2188, 0.9375, 0.25, 0.875, 0.25, 0.9375, 0.2188, 0.9375, 0.2188, 0.875, 0.2188, 0.5625, 0.2188, 0.625, 0.1875, 0.625, 0.1875, 0.5625, 0.2188, 0.5469, 0.2188, 0.5625, 0.1875, 0.5625, 0.1875, 0.5469, 0.2188, 0.9375, 0.2031, 1.0, 0.1875, 0.9375, 0.2188, 0.875, 0.2188, 0.9375, 0.1875, 0.9375, 0.1875, 0.875, 0.2188, 0.8125, 0.2188, 0.875, 0.1875, 0.875, 0.1875, 0.8125, 0.2188, 0.75, 0.2188, 0.8125, 0.1875, 0.8125, 0.1875, 0.75, 0.2187, 0.6875, 0.2188, 0.75, 0.1875, 0.75, 0.1875, 0.6875, 0.2188, 0.625, 0.2187, 0.6875, 0.1875, 0.6875, 0.1875, 0.625, 0.1875, 0.75, 0.1875, 0.8125, 0.1562, 0.8125, 0.1563, 0.75, 0.1875, 0.6875, 0.1875, 0.75, 0.1563, 0.75, 0.1562, 0.6875, 0.1875, 0.625, 0.1875, 0.6875, 0.1562, 0.6875, 0.1562, 0.625, 0.1875, 0.5625, 0.1875, 0.625, 0.1562, 0.625, 0.1562, 0.5625, 0.1875, 0.5469, 0.1875, 0.5625, 0.1562, 0.5625, 0.1562, 0.5469, 0.1875, 0.9375, 0.1719, 1.0, 0.1562, 0.9375, 0.1875, 0.875, 0.1875, 0.9375, 0.1562, 0.9375, 0.1562, 0.875, 0.1875, 0.8125, 0.1875, 0.875, 0.1562, 0.875, 0.1562, 0.8125, 0.1562, 0.5469, 0.1562, 0.5625, 0.125, 0.5625, 0.125, 0.5469, 0.1562, 0.9375, 0.1406, 1.0, 0.125, 0.9375, 0.1562, 0.875, 0.1562, 0.9375, 0.125, 0.9375, 0.125, 0.875, 0.1562, 0.8125, 0.1562, 0.875, 0.125, 0.875, 0.125, 0.8125, 0.1563, 0.75, 0.1562, 0.8125, 0.125, 0.8125, 0.125, 0.75, 0.1562, 0.6875, 0.1563, 0.75, 0.125, 0.75, 0.125, 0.6875, 0.1562, 0.625, 0.1562, 0.6875, 0.125, 0.6875, 0.125, 0.625, 0.1562, 0.5625, 0.1562, 0.625, 0.125, 0.625, 0.125, 0.5625, 0.125, 0.75, 0.125, 0.8125, 0.09375, 0.8125, 0.09375, 0.75, 0.125, 0.6875, 0.125, 0.75, 0.09375, 0.75, 0.09375, 0.6875, 0.125, 0.625, 0.125, 0.6875, 0.09375, 0.6875, 0.09375, 0.625, 0.125, 0.5625, 0.125, 0.625, 0.09375, 0.625, 0.09375, 0.5625, 0.125, 0.5469, 0.125, 0.5625, 0.09375, 0.5625, 0.09375, 0.5469, 0.125, 0.9375, 0.1094, 1.0, 0.09375, 0.9375, 0.125, 0.875, 0.125, 0.9375, 0.09375, 0.9375, 0.09375, 0.875, 0.125, 0.8125, 0.125, 0.875, 0.09375, 0.875, 0.09375, 0.8125, 0.09375, 0.5469, 0.09375, 0.5625, 0.0625, 0.5625, 0.0625, 0.5469, 0.09375, 0.9375, 0.07812, 1.0, 0.0625, 0.9375, 0.09375, 0.875, 0.09375, 0.9375, 0.0625, 0.9375, 0.0625, 0.875, 0.09375, 0.8125, 0.09375, 0.875, 0.0625, 0.875, 0.0625, 0.8125, 0.09375, 0.75, 0.09375, 0.8125, 0.0625, 0.8125, 0.0625, 0.75, 0.09375, 0.6875, 0.09375, 0.75, 0.0625, 0.75, 0.0625, 0.6875, 0.09375, 0.625, 0.09375, 0.6875, 0.0625, 0.6875, 0.0625, 0.625, 0.09375, 0.5625, 0.09375, 0.625, 0.0625, 0.625, 0.0625, 0.5625, 0.0625, 0.6875, 0.0625, 0.75, 0.03125, 0.75, 0.03125, 0.6875, 0.0625, 0.625, 0.0625, 0.6875, 0.03125, 0.6875, 0.03125, 0.625, 0.0625, 0.5625, 0.0625, 0.625, 0.03125, 0.625, 0.03125, 0.5625, 0.0625, 0.5469, 0.0625, 0.5625, 0.03125, 0.5625, 0.03125, 0.5469, 0.0625, 0.9375, 0.04687, 1.0, 0.03125, 0.9375, 0.0625, 0.875, 0.0625, 0.9375, 0.03125, 0.9375, 0.03125, 0.875, 0.0625, 0.8125, 0.0625, 0.875, 0.03125, 0.875, 0.03125, 0.8125, 0.0625, 0.75, 0.0625, 0.8125, 0.03125, 0.8125, 0.03125, 0.75, 0.03125, 0.9375, 0.01562, 1.0, 0.0, 0.9375, 0.03125, 0.875, 0.03125, 0.9375, 0.0, 0.9375, 0.0, 0.875, 0.03125, 0.8125, 0.03125, 0.875, 0.0, 0.875, 0.0, 0.8125, 0.03125, 0.75, 0.03125, 0.8125, 0.0, 0.8125, 0.0, 0.75, 0.03125, 0.6875, 0.03125, 0.75, 0.0, 0.75, 0.0, 0.6875, 0.03125, 0.625, 0.03125, 0.6875, 0.0, 0.6875, 0.0, 0.625, 0.03125, 0.5625, 0.03125, 0.625, 0.0, 0.625, 0.0, 0.5625, 0.03125, 0.5469, 0.03125, 0.5625, 0.0, 0.5625, 0.0, 0.5469, 1.0, 0.6875, 1.0, 0.75, 0.9688, 0.75, 0.9687, 0.6875, 1.0, 0.625, 1.0, 0.6875, 0.9687, 0.6875, 0.9687, 0.625, 1.0, 0.5625, 1.0, 0.625, 0.9687, 0.625, 0.9688, 0.5625, 1.0, 0.5469, 1.0, 0.5625, 0.9688, 0.5625, 0.9687, 0.5469, 1.0, 0.9375, 0.9844, 1.0, 0.9688, 0.9375, 1.0, 0.875, 1.0, 0.9375, 0.9688, 0.9375, 0.9687, 0.875, 1.0, 0.8125, 1.0, 0.875, 0.9687, 0.875, 0.9687, 0.8125, 1.0, 0.75, 1.0, 0.8125, 0.9687, 0.8125, 0.9688, 0.75, 0.9687, 0.875, 0.9688, 0.9375, 0.9375, 0.9375, 0.9375, 0.875, 0.9687, 0.8125, 0.9687, 0.875, 0.9375, 0.875, 0.9375, 0.8125, 0.9688, 0.75, 0.9687, 0.8125, 0.9375, 0.8125, 0.9375, 0.75, 0.9687, 0.6875, 0.9688, 0.75, 0.9375, 0.75, 0.9375, 0.6875, 0.9687, 0.625, 0.9687, 0.6875, 0.9375, 0.6875, 0.9375, 0.625, 0.9688, 0.5625, 0.9687, 0.625, 0.9375, 0.625, 0.9375, 0.5625, 0.9687, 0.5469, 0.9688, 0.5625, 0.9375, 0.5625, 0.9375, 0.5469, 0.9688, 0.9375, 0.9531, 1.0, 0.9375, 0.9375, 0.9375, 0.625, 0.9375, 0.6875, 0.9062, 0.6875, 0.9062, 0.625, 0.9375, 0.5625, 0.9375, 0.625, 0.9062, 0.625, 0.9062, 0.5625, 0.9375, 0.5469, 0.9375, 0.5625, 0.9062, 0.5625, 0.9062, 0.5469, 0.9375, 0.9375, 0.9219, 1.0, 0.9062, 0.9375, 0.9375, 0.875, 0.9375, 0.9375, 0.9062, 0.9375, 0.9062, 0.875, 0.9375, 0.8125, 0.9375, 0.875, 0.9062, 0.875, 0.9062, 0.8125, 0.9375, 0.75, 0.9375, 0.8125, 0.9062, 0.8125, 0.9062, 0.75, 0.9375, 0.6875, 0.9375, 0.75, 0.9062, 0.75, 0.9062, 0.6875, 0.9062, 0.8125, 0.9062, 0.875, 0.875, 0.875, 0.875, 0.8125, 0.9062, 0.75, 0.9062, 0.8125, 0.875, 0.8125, 0.875, 0.75, 0.9062, 0.6875, 0.9062, 0.75, 0.875, 0.75, 0.875, 0.6875, 0.9062, 0.625, 0.9062, 0.6875, 0.875, 0.6875, 0.875, 0.625, 0.9062, 0.5625, 0.9062, 0.625, 0.875, 0.625, 0.875, 0.5625, 0.9062, 0.5469, 0.9062, 0.5625, 0.875, 0.5625, 0.875, 0.5469, 0.9062, 0.9375, 0.8906, 1.0, 0.875, 0.9375, 0.9062, 0.875, 0.9062, 0.9375, 0.875, 0.9375, 0.875, 0.875, 0.875, 0.5625, 0.875, 0.625, 0.8437, 0.625, 0.8438, 0.5625, 0.875, 0.5469, 0.875, 0.5625, 0.8438, 0.5625, 0.8438, 0.5469, 0.875, 0.9375, 0.8594, 1.0, 0.8438, 0.9375, 0.875, 0.875, 0.875, 0.9375, 0.8438, 0.9375, 0.8438, 0.875, 0.875, 0.8125, 0.875, 0.875, 0.8438, 0.875, 0.8437, 0.8125, 0.875, 0.75, 0.875, 0.8125, 0.8437, 0.8125, 0.8438, 0.75, 0.875, 0.6875, 0.875, 0.75, 0.8438, 0.75, 0.8437, 0.6875, 0.875, 0.625, 0.875, 0.6875, 0.8437, 0.6875, 0.8437, 0.625, 0.8437, 0.8125, 0.8438, 0.875, 0.8125, 0.875, 0.8125, 0.8125, 0.8438, 0.75, 0.8437, 0.8125, 0.8125, 0.8125, 0.8125, 0.75, 0.8437, 0.6875, 0.8438, 0.75, 0.8125, 0.75, 0.8125, 0.6875, 0.8437, 0.625, 0.8437, 0.6875, 0.8125, 0.6875, 0.8125, 0.625, 0.8438, 0.5625, 0.8437, 0.625, 0.8125, 0.625, 0.8125, 0.5625, 0.8438, 0.5469, 0.8438, 0.5625, 0.8125, 0.5625, 0.8125, 0.5469, 0.8438, 0.9375, 0.8281, 1.0, 0.8125, 0.9375, 0.8438, 0.875, 0.8438, 0.9375, 0.8125, 0.9375, 0.8125, 0.875, 0.8125, 0.5625, 0.8125, 0.625, 0.7812, 0.625, 0.7812, 0.5625, 0.8125, 0.5469, 0.8125, 0.5625, 0.7812, 0.5625, 0.7812, 0.5469, 0.8125, 0.9375, 0.7969, 1.0, 0.7812, 0.9375, 0.8125, 0.875, 0.8125, 0.9375, 0.7812, 0.9375, 0.7812, 0.875, 0.8125, 0.8125, 0.8125, 0.875, 0.7812, 0.875, 0.7812, 0.8125, 0.8125, 0.75, 0.8125, 0.8125, 0.7812, 0.8125, 0.7812, 0.75, 0.8125, 0.6875, 0.8125, 0.75, 0.7812, 0.75, 0.7812, 0.6875, 0.8125, 0.625, 0.8125, 0.6875, 0.7812, 0.6875, 0.7812, 0.625, 0.7812, 0.75, 0.7812, 0.8125, 0.75, 0.8125, 0.75, 0.75, 0.7812, 0.6875, 0.7812, 0.75, 0.75, 0.75, 0.75, 0.6875, 0.7812, 0.625, 0.7812, 0.6875, 0.75, 0.6875, 0.75, 0.625, 0.7812, 0.5625, 0.7812, 0.625, 0.75, 0.625, 0.75, 0.5625, 0.7812, 0.5469, 0.7812, 0.5625, 0.75, 0.5625, 0.75, 0.5469, 0.7812, 0.9375, 0.7656, 1.0, 0.75, 0.9375, 0.7812, 0.875, 0.7812, 0.9375, 0.75, 0.9375, 0.75, 0.875, 0.7812, 0.8125, 0.7812, 0.875, 0.75, 0.875, 0.75, 0.8125, 0.7812, 0.5234, 0.7812, 0.5312, 0.75, 0.5312, 0.75, 0.5234, 0.8125, 0.5234, 0.8125, 0.5312, 0.7812, 0.5312, 0.7812, 0.5234, 0.8437, 0.5234, 0.8437, 0.5312, 0.8125, 0.5312, 0.8125, 0.5234, 0.875, 0.5234, 0.875, 0.5312, 0.8437, 0.5312, 0.8437, 0.5234, 0.9062, 0.5234, 0.9062, 0.5312, 0.875, 0.5312, 0.875, 0.5234, 0.9375, 0.5234, 0.9375, 0.5312, 0.9062, 0.5312, 0.9062, 0.5234, 0.9688, 0.5234, 0.9688, 0.5312, 0.9375, 0.5312, 0.9375, 0.5234, 1.0, 0.5234, 1.0, 0.5312, 0.9688, 0.5312, 0.9688, 0.5234, 0.03125, 0.5234, 0.03125, 0.5312, 0.0, 0.5312, 0.0, 0.5234, 0.0625, 0.5234, 0.0625, 0.5312, 0.03125, 0.5312, 0.03125, 0.5234, 0.09375, 0.5234, 0.09375, 0.5312, 0.0625, 0.5312, 0.0625, 0.5234, 0.125, 0.5234, 0.125, 0.5312, 0.09375, 0.5312, 0.09375, 0.5234, 0.1562, 0.5234, 0.1562, 0.5313, 0.125, 0.5312, 0.125, 0.5234, 0.1875, 0.5234, 0.1875, 0.5312, 0.1562, 0.5313, 0.1562, 0.5234, 0.2188, 0.5234, 0.2188, 0.5312, 0.1875, 0.5312, 0.1875, 0.5234, 0.25, 0.5234, 0.25, 0.5313, 0.2188, 0.5312, 0.2188, 0.5234, 0.2812, 0.5234, 0.2812, 0.5312, 0.25, 0.5313, 0.25, 0.5234, 0.3125, 0.5234, 0.3125, 0.5312, 0.2812, 0.5312, 0.2812, 0.5234, 0.3438, 0.5234, 0.3438, 0.5313, 0.3125, 0.5312, 0.3125, 0.5234, 0.375, 0.5234, 0.375, 0.5313, 0.3438, 0.5313, 0.3438, 0.5234, 0.4062, 0.5234, 0.4062, 0.5312, 0.375, 0.5313, 0.375, 0.5234, 0.4375, 0.5234, 0.4375, 0.5312, 0.4062, 0.5312, 0.4062, 0.5234, 0.4687, 0.5234, 0.4688, 0.5312, 0.4375, 0.5312, 0.4375, 0.5234, 0.5, 0.5234, 0.5, 0.5312, 0.4688, 0.5312, 0.4687, 0.5234, 0.5312, 0.5234, 0.5312, 0.5312, 0.5, 0.5312, 0.5, 0.5234, 0.5625, 0.5234, 0.5625, 0.5312, 0.5312, 0.5312, 0.5312, 0.5234, 0.5938, 0.5234, 0.5938, 0.5313, 0.5625, 0.5312, 0.5625, 0.5234, 0.625, 0.5234, 0.625, 0.5312, 0.5938, 0.5313, 0.5938, 0.5234, 0.6562, 0.5234, 0.6562, 0.5312, 0.625, 0.5312, 0.625, 0.5234, 0.6875, 0.5234, 0.6875, 0.5313, 0.6562, 0.5312, 0.6562, 0.5234, 0.7188, 0.5234, 0.7188, 0.5313, 0.6875, 0.5313, 0.6875, 0.5234, 0.75, 0.5234, 0.75, 0.5312, 0.7188, 0.5313, 0.7188, 0.5234, 0.75, 0.5078, 0.75, 0.5156, 0.7188, 0.5156, 0.7188, 0.5078, 0.7188, 0.5078, 0.7188, 0.5156, 0.6875, 0.5156, 0.6875, 0.5078, 0.6875, 0.5078, 0.6875, 0.5156, 0.6563, 0.5156, 0.6562, 0.5078, 0.6562, 0.5078, 0.6563, 0.5156, 0.625, 0.5156, 0.625, 0.5078, 0.625, 0.5078, 0.625, 0.5156, 0.5938, 0.5156, 0.5938, 0.5078, 0.5938, 0.5078, 0.5938, 0.5156, 0.5625, 0.5156, 0.5625, 0.5078, 0.5625, 0.5078, 0.5625, 0.5156, 0.5312, 0.5156, 0.5312, 0.5078, 0.5312, 0.5078, 0.5312, 0.5156, 0.5, 0.5156, 0.5, 0.5078, 0.5, 0.5078, 0.5, 0.5156, 0.4688, 0.5156, 0.4688, 0.5078, 0.4062, 0.5078, 0.4062, 0.5156, 0.375, 0.5156, 0.375, 0.5078, 0.375, 0.5078, 0.375, 0.5156, 0.3438, 0.5156, 0.3437, 0.5078, 0.3437, 0.5078, 0.3438, 0.5156, 0.3125, 0.5156, 0.3125, 0.5078, 0.3125, 0.5078, 0.3125, 0.5156, 0.2812, 0.5156, 0.2812, 0.5078, 0.2812, 0.5078, 0.2812, 0.5156, 0.25, 0.5156, 0.25, 0.5078, 0.25, 0.5078, 0.25, 0.5156, 0.2188, 0.5156, 0.2187, 0.5078, 0.2187, 0.5078, 0.2188, 0.5156, 0.1875, 0.5156, 0.1875, 0.5078, 0.1875, 0.5078, 0.1875, 0.5156, 0.1562, 0.5156, 0.1562, 0.5078, 0.1562, 0.5078, 0.1562, 0.5156, 0.125, 0.5156, 0.125, 0.5078, 0.125, 0.5078, 0.125, 0.5156, 0.09375, 0.5156, 0.09375, 0.5078, 0.09375, 0.5078, 0.09375, 0.5156, 0.0625, 0.5156, 0.0625, 0.5078, 0.0625, 0.5078, 0.0625, 0.5156, 0.03125, 0.5156, 0.03125, 0.5078, 0.03125, 0.5078, 0.03125, 0.5156, 0.0, 0.5156, 0.0, 0.5078, 0.9375, 0.5078, 0.9375, 0.5156, 0.9063, 0.5156, 0.9062, 0.5078, 0.9062, 0.5078, 0.9063, 0.5156, 0.875, 0.5156, 0.875, 0.5078, 0.875, 0.5078, 0.875, 0.5156, 0.8437, 0.5156, 0.8437, 0.5078, 0.8437, 0.5078, 0.8437, 0.5156, 0.8125, 0.5156, 0.8125, 0.5078, 0.8125, 0.5078, 0.8125, 0.5156, 0.7812, 0.5156, 0.7812, 0.5078, 0.7812, 0.5078, 0.7812, 0.5156, 0.75, 0.5156, 0.75, 0.5078, 0.75, 0.5156, 0.75, 0.5234, 0.7188, 0.5234, 0.7188, 0.5156, 0.7188, 0.5156, 0.7188, 0.5234, 0.6875, 0.5234, 0.6875, 0.5156, 0.6875, 0.5156, 0.6875, 0.5234, 0.6562, 0.5234, 0.6563, 0.5156, 0.6563, 0.5156, 0.6562, 0.5234, 0.625, 0.5234, 0.625, 0.5156, 0.625, 0.5156, 0.625, 0.5234, 0.5938, 0.5234, 0.5938, 0.5156, 0.5938, 0.5156, 0.5938, 0.5234, 0.5625, 0.5234, 0.5625, 0.5156, 0.5625, 0.5156, 0.5625, 0.5234, 0.5312, 0.5234, 0.5312, 0.5156, 0.5312, 0.5156, 0.5312, 0.5234, 0.5, 0.5234, 0.5, 0.5156, 0.5, 0.5156, 0.5, 0.5234, 0.4687, 0.5234, 0.4688, 0.5156, 0.4062, 0.5156, 0.4062, 0.5234, 0.375, 0.5234, 0.375, 0.5156, 0.375, 0.5156, 0.375, 0.5234, 0.3438, 0.5234, 0.3438, 0.5156, 0.3438, 0.5156, 0.3438, 0.5234, 0.3125, 0.5234, 0.3125, 0.5156, 0.3125, 0.5156, 0.3125, 0.5234, 0.2812, 0.5234, 0.2812, 0.5156, 0.2812, 0.5156, 0.2812, 0.5234, 0.25, 0.5234, 0.25, 0.5156, 0.25, 0.5156, 0.25, 0.5234, 0.2188, 0.5234, 0.2188, 0.5156, 0.2188, 0.5156, 0.2188, 0.5234, 0.1875, 0.5234, 0.1875, 0.5156, 0.1875, 0.5156, 0.1875, 0.5234, 0.1562, 0.5234, 0.1562, 0.5156, 0.1562, 0.5156, 0.1562, 0.5234, 0.125, 0.5234, 0.125, 0.5156, 0.125, 0.5156, 0.125, 0.5234, 0.09375, 0.5234, 0.09375, 0.5156, 0.09375, 0.5156, 0.09375, 0.5234, 0.0625, 0.5234, 0.0625, 0.5156, 0.0625, 0.5156, 0.0625, 0.5234, 0.03125, 0.5234, 0.03125, 0.5156, 0.03125, 0.5156, 0.03125, 0.5234, 0.0, 0.5234, 0.0, 0.5156, 1.0, 0.5156, 1.0, 0.5234, 0.9688, 0.5234, 0.9688, 0.5156, 0.9688, 0.5156, 0.9688, 0.5234, 0.9375, 0.5234, 0.9375, 0.5156, 0.9375, 0.5156, 0.9375, 0.5234, 0.9062, 0.5234, 0.9063, 0.5156, 0.9063, 0.5156, 0.9062, 0.5234, 0.875, 0.5234, 0.875, 0.5156, 0.875, 0.5156, 0.875, 0.5234, 0.8437, 0.5234, 0.8437, 0.5156, 0.8437, 0.5156, 0.8437, 0.5234, 0.8125, 0.5234, 0.8125, 0.5156, 0.8125, 0.5156, 0.8125, 0.5234, 0.7812, 0.5234, 0.7812, 0.5156, 0.7812, 0.5156, 0.7812, 0.5234, 0.75, 0.5234, 0.75, 0.5156, 0.7812, 0.5391, 0.7812, 0.5469, 0.75, 0.5469, 0.75, 0.5391, 0.8125, 0.5391, 0.8125, 0.5469, 0.7812, 0.5469, 0.7812, 0.5391, 0.8437, 0.5391, 0.8438, 0.5469, 0.8125, 0.5469, 0.8125, 0.5391, 0.875, 0.5391, 0.875, 0.5469, 0.8438, 0.5469, 0.8437, 0.5391, 0.9062, 0.5391, 0.9062, 0.5469, 0.875, 0.5469, 0.875, 0.5391, 0.9375, 0.5391, 0.9375, 0.5469, 0.9062, 0.5469, 0.9062, 0.5391, 0.9688, 0.5391, 0.9687, 0.5469, 0.9375, 0.5469, 0.9375, 0.5391, 1.0, 0.5391, 1.0, 0.5469, 0.9687, 0.5469, 0.9688, 0.5391, 0.03125, 0.5391, 0.03125, 0.5469, 0.0, 0.5469, 0.0, 0.5391, 0.0625, 0.5391, 0.0625, 0.5469, 0.03125, 0.5469, 0.03125, 0.5391, 0.09375, 0.5391, 0.09375, 0.5469, 0.0625, 0.5469, 0.0625, 0.5391, 0.125, 0.5391, 0.125, 0.5469, 0.09375, 0.5469, 0.09375, 0.5391, 0.1562, 0.5391, 0.1562, 0.5469, 0.125, 0.5469, 0.125, 0.5391, 0.1875, 0.5391, 0.1875, 0.5469, 0.1562, 0.5469, 0.1562, 0.5391, 0.2188, 0.5391, 0.2188, 0.5469, 0.1875, 0.5469, 0.1875, 0.5391, 0.25, 0.5391, 0.25, 0.5469, 0.2188, 0.5469, 0.2188, 0.5391, 0.2812, 0.5391, 0.2812, 0.5469, 0.25, 0.5469, 0.25, 0.5391, 0.3125, 0.5391, 0.3125, 0.5469, 0.2812, 0.5469, 0.2812, 0.5391, 0.3438, 0.5391, 0.3438, 0.5469, 0.3125, 0.5469, 0.3125, 0.5391, 0.375, 0.5391, 0.375, 0.5469, 0.3438, 0.5469, 0.3438, 0.5391, 0.4063, 0.5391, 0.4063, 0.5469, 0.375, 0.5469, 0.375, 0.5391, 0.4375, 0.5391, 0.4375, 0.5469, 0.4063, 0.5469, 0.4063, 0.5391, 0.4687, 0.5391, 0.4688, 0.5469, 0.4375, 0.5469, 0.4375, 0.5391, 0.5, 0.5391, 0.5, 0.5469, 0.4688, 0.5469, 0.4687, 0.5391, 0.5312, 0.5391, 0.5312, 0.5469, 0.5, 0.5469, 0.5, 0.5391, 0.5625, 0.5391, 0.5625, 0.5469, 0.5312, 0.5469, 0.5312, 0.5391, 0.5938, 0.5391, 0.5938, 0.5469, 0.5625, 0.5469, 0.5625, 0.5391, 0.625, 0.5391, 0.625, 0.5469, 0.5938, 0.5469, 0.5938, 0.5391, 0.6562, 0.5391, 0.6562, 0.5469, 0.625, 0.5469, 0.625, 0.5391, 0.6875, 0.5391, 0.6875, 0.5469, 0.6562, 0.5469, 0.6562, 0.5391, 0.7188, 0.5391, 0.7187, 0.5469, 0.6875, 0.5469, 0.6875, 0.5391, 0.75, 0.5391, 0.75, 0.5469, 0.7187, 0.5469, 0.7188, 0.5391, 0.75, 0.5312, 0.75, 0.5391, 0.7188, 0.5391, 0.7188, 0.5313, 0.7188, 0.5313, 0.7188, 0.5391, 0.6875, 0.5391, 0.6875, 0.5313, 0.6875, 0.5313, 0.6875, 0.5391, 0.6562, 0.5391, 0.6562, 0.5312, 0.6562, 0.5312, 0.6562, 0.5391, 0.625, 0.5391, 0.625, 0.5312, 0.625, 0.5312, 0.625, 0.5391, 0.5938, 0.5391, 0.5938, 0.5313, 0.5938, 0.5313, 0.5938, 0.5391, 0.5625, 0.5391, 0.5625, 0.5312, 0.5625, 0.5312, 0.5625, 0.5391, 0.5312, 0.5391, 0.5312, 0.5312, 0.5312, 0.5312, 0.5312, 0.5391, 0.5, 0.5391, 0.5, 0.5312, 0.5, 0.5312, 0.5, 0.5391, 0.4687, 0.5391, 0.4688, 0.5312, 0.4688, 0.5312, 0.4687, 0.5391, 0.4375, 0.5391, 0.4375, 0.5312, 0.4375, 0.5312, 0.4375, 0.5391, 0.4063, 0.5391, 0.4062, 0.5312, 0.4062, 0.5312, 0.4063, 0.5391, 0.375, 0.5391, 0.375, 0.5313, 0.375, 0.5313, 0.375, 0.5391, 0.3438, 0.5391, 0.3438, 0.5313, 0.3438, 0.5313, 0.3438, 0.5391, 0.3125, 0.5391, 0.3125, 0.5312, 0.3125, 0.5312, 0.3125, 0.5391, 0.2812, 0.5391, 0.2812, 0.5312, 0.2812, 0.5312, 0.2812, 0.5391, 0.25, 0.5391, 0.25, 0.5313, 0.25, 0.5313, 0.25, 0.5391, 0.2188, 0.5391, 0.2188, 0.5312, 0.2188, 0.5312, 0.2188, 0.5391, 0.1875, 0.5391, 0.1875, 0.5312, 0.1875, 0.5312, 0.1875, 0.5391, 0.1562, 0.5391, 0.1562, 0.5313, 0.1562, 0.5313, 0.1562, 0.5391, 0.125, 0.5391, 0.125, 0.5312, 0.125, 0.5312, 0.125, 0.5391, 0.09375, 0.5391, 0.09375, 0.5312, 0.09375, 0.5312, 0.09375, 0.5391, 0.0625, 0.5391, 0.0625, 0.5312, 0.0625, 0.5312, 0.0625, 0.5391, 0.03125, 0.5391, 0.03125, 0.5312, 0.03125, 0.5312, 0.03125, 0.5391, 0.0, 0.5391, 0.0, 0.5312, 1.0, 0.5312, 1.0, 0.5391, 0.9688, 0.5391, 0.9688, 0.5312, 0.9688, 0.5312, 0.9688, 0.5391, 0.9375, 0.5391, 0.9375, 0.5312, 0.9375, 0.5312, 0.9375, 0.5391, 0.9062, 0.5391, 0.9062, 0.5312, 0.9062, 0.5312, 0.9062, 0.5391, 0.875, 0.5391, 0.875, 0.5312, 0.875, 0.5312, 0.875, 0.5391, 0.8437, 0.5391, 0.8437, 0.5312, 0.8437, 0.5312, 0.8437, 0.5391, 0.8125, 0.5391, 0.8125, 0.5312, 0.8125, 0.5312, 0.8125, 0.5391, 0.7812, 0.5391, 0.7812, 0.5312, 0.7812, 0.5312, 0.7812, 0.5391, 0.75, 0.5391, 0.75, 0.5312, 0.7812, 0.5, 0.7812, 0.5078, 0.75, 0.5078, 0.75, 0.5, 0.8125, 0.5, 0.8125, 0.5078, 0.7812, 0.5078, 0.7812, 0.5, 0.8437, 0.5, 0.8437, 0.5078, 0.8125, 0.5078, 0.8125, 0.5, 0.875, 0.5, 0.875, 0.5078, 0.8437, 0.5078, 0.8437, 0.5, 0.9062, 0.5, 0.9062, 0.5078, 0.875, 0.5078, 0.875, 0.5, 0.9375, 0.5, 0.9375, 0.5078, 0.9062, 0.5078, 0.9062, 0.5, 0.03125, 0.5, 0.03125, 0.5078, 0.0, 0.5078, 0.0, 0.5, 0.0625, 0.5, 0.0625, 0.5078, 0.03125, 0.5078, 0.03125, 0.5, 0.09375, 0.5, 0.09375, 0.5078, 0.0625, 0.5078, 0.0625, 0.5, 0.125, 0.5, 0.125, 0.5078, 0.09375, 0.5078, 0.09375, 0.5, 0.1562, 0.5, 0.1562, 0.5078, 0.125, 0.5078, 0.125, 0.5, 0.1875, 0.5, 0.1875, 0.5078, 0.1562, 0.5078, 0.1562, 0.5, 0.2188, 0.5, 0.2187, 0.5078, 0.1875, 0.5078, 0.1875, 0.5, 0.25, 0.5, 0.25, 0.5078, 0.2187, 0.5078, 0.2188, 0.5, 0.2812, 0.5, 0.2812, 0.5078, 0.25, 0.5078, 0.25, 0.5, 0.3125, 0.5, 0.3125, 0.5078, 0.2812, 0.5078, 0.2812, 0.5, 0.3438, 0.5, 0.3437, 0.5078, 0.3125, 0.5078, 0.3125, 0.5, 0.375, 0.5, 0.375, 0.5078, 0.3437, 0.5078, 0.3438, 0.5, 0.5, 0.5, 0.5, 0.5078, 0.4688, 0.5078, 0.4688, 0.5, 0.5312, 0.5, 0.5312, 0.5078, 0.5, 0.5078, 0.5, 0.5, 0.5625, 0.5, 0.5625, 0.5078, 0.5312, 0.5078, 0.5312, 0.5, 0.5938, 0.5, 0.5938, 0.5078, 0.5625, 0.5078, 0.5625, 0.5, 0.6875, 0.5, 0.6875, 0.5078, 0.6562, 0.5078, 0.6562, 0.5, 0.7188, 0.5, 0.7188, 0.5078, 0.6875, 0.5078, 0.6875, 0.5, 0.75, 0.5, 0.75, 0.5078, 0.7188, 0.5078, 0.7188, 0.5])
me_sphere.materials.append(mat_luc)
me_sphere.update()

# ---- objects
ob_circle = bpy.data.objects.new('Circle', me_circle_004)
ob_sphere = bpy.data.objects.new('Sphere', me_sphere)

# ---- transforms, parenting, visibility, modifiers, constraints
ob_circle.location = (0.0, 0.0, 0.0)
ob_circle.lineart.usage = 'INCLUDE'
ob_sphere.location = (0.0, 0.0, 0.0)

# ---- collection membership
col_collection.objects.link(ob_circle)
col_collection.objects.link(ob_sphere)

# ---- scene / render settings (as saved in the file)
scene.frame_start = 1; scene.frame_end = 250; scene.frame_set(1)
scene.render.engine = 'CYCLES'
bpy.context.view_layer.update()

# ---- added for rendering (the .blend has no active camera and no usable light): camera, sun
cam_auto = bpy.data.cameras.new('AutoCamera')
cam_auto.lens = 50.0
cam_auto.sensor_width = 36.0
cam_auto.clip_end = 1000.0
ob_auto_camera = bpy.data.objects.new('AutoCamera', cam_auto)
scene.collection.objects.link(ob_auto_camera)
ob_auto_camera.location = (2.76064, -3.32017, 2.63828)
ob_auto_camera.rotation_euler = (1.09748, -7.21219e-08, 0.694738)
scene.camera = ob_auto_camera
light_auto_sun = bpy.data.lights.new('AutoSun', 'SUN')
light_auto_sun.energy = 3.0
light_auto_sun.angle = 0.0523599
ob_auto_sun = bpy.data.objects.new('AutoSun', light_auto_sun)
scene.collection.objects.link(ob_auto_sun)
ob_auto_sun.rotation_euler = (0.872665, 0.174533, 0.523599)
bpy.context.view_layer.update()
